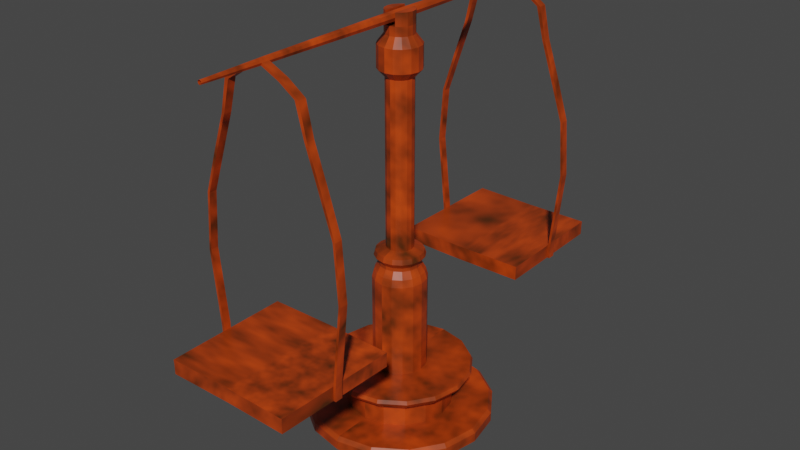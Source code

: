 # Source: Balance.blend  (saved by Blender 2.90.8; exported with 4.5.12 LTS)
import bpy
from mathutils import Matrix  # noqa: F401  (used for matrix-valued properties, if any)

bpy.ops.wm.read_factory_settings(use_empty=True)
scene = bpy.context.scene
scene.name = 'Scene'

# ---- collections
col_collection = bpy.data.collections.new('Collection'); scene.collection.children.link(col_collection)

# ---- materials (node trees are filled in below, after node groups)
mat_dirtyred = bpy.data.materials.new('DirtyRed')
mat_dirtyred.alpha_threshold = 0.0
mat_dirtyred.use_transparent_shadow = False
mat_dirtyred.line_color = (0.0, 0.0, 0.0, 1.0)

# ---- material node trees
mat_dirtyred.use_nodes = True; mat_dirtyred.node_tree.nodes.clear()
_N = mat_dirtyred.node_tree.nodes; _L = mat_dirtyred.node_tree.links
n0 = _N.new('ShaderNodeOutputMaterial'); n0.name = 'Material Output'; n0.location = (482, 300)
n1 = _N.new('ShaderNodeBsdfPrincipled'); n1.name = 'Principled BSDF'; n1.location = (192, 300)
n1.distribution = 'GGX'
n1.subsurface_method = 'BURLEY'
n1.inputs[2].default_value = 0.4
n1.inputs[3].default_value = 1.45
n1.inputs[27].default_value = (0.0, 0.0, 0.0, 1.0)
n1.inputs[28].default_value = 1.0
n2 = _N.new('ShaderNodeMapping'); n2.name = 'Mapping'; n2.location = (-580, 208)
n2.inputs[1].default_value = (0.5, 0.0, 0.0)
n2.inputs[2].default_value = (-3.018, 4.969, 0.0)
n3 = _N.new('ShaderNodeTexNoise'); n3.name = 'Noise Texture'; n3.location = (-359, 207)
n4 = _N.new('ShaderNodeVectorMath'); n4.name = 'Vector Math'; n4.location = (-767, 251)
n5 = _N.new('ShaderNodeValToRGB'); n5.name = 'ColorRamp'; n5.location = (-149, 190)
while len(n5.color_ramp.elements) > 1: n5.color_ramp.elements.remove(n5.color_ramp.elements[-1])
n5.color_ramp.elements[0].position = 0.1773; n5.color_ramp.elements[0].color = (0.1258, 0.04349, 0.007141, 1.0)
_e = n5.color_ramp.elements.new(0.3182); _e.color = (0.08041, 0.01916, 0.001249, 1.0)
_e = n5.color_ramp.elements.new(0.8318); _e.color = (0.8915, 0.0825, 0.005615, 1.0)
n6 = _N.new('ShaderNodeTexCoord'); n6.name = 'Texture Coordinate'; n6.location = (-957, 230)
_L.new(n1.outputs[0], n0.inputs[0])
_L.new(n6.outputs[2], n4.inputs[0])
_L.new(n6.outputs[3], n4.inputs[1])
_L.new(n4.outputs[0], n2.inputs[0])
_L.new(n3.outputs[1], n5.inputs[0])
_L.new(n2.outputs[0], n3.inputs[0])
_L.new(n5.outputs[0], n1.inputs[0])
n0.is_active_output = True

# ---- world
world_world = bpy.data.worlds.new('World'); scene.world = world_world
world_world.use_nodes = True; world_world.node_tree.nodes.clear()
_N = world_world.node_tree.nodes; _L = world_world.node_tree.links
n0 = _N.new('ShaderNodeOutputWorld'); n0.name = 'World Output'; n0.location = (300, 300)
n1 = _N.new('ShaderNodeBackground'); n1.name = 'Background'; n1.location = (10, 300)
n1.inputs[0].default_value = (0.05088, 0.05088, 0.05088, 1.0)
_L.new(n1.outputs[0], n0.inputs[0])
n0.is_active_output = True
world_world.color = (0.05088, 0.05088, 0.05088)
world_world.use_sun_shadow = False
world_world.sun_shadow_jitter_overblur = 0.0

# ---- meshes
me_circle_002 = bpy.data.meshes.new('Circle.002')
me_circle_002.from_pydata([(0.3215, -1.198, 2.586), (0.3413, -1.198, 2.589), (0.3422, -1.141, 2.589), (0.01017, -1.622, 2.982), (0.01439, -1.622, 2.972), (0.01017, -1.622, 2.961), (0.3222, -1.141, 2.586), (0.2624, -1.199, 2.815), (0.2911, -1.141, 2.817), (0.263, -1.141, 2.814), (0.2902, -1.199, 2.817), (0.5001, -1.197, 1.079), (0.501, -1.14, 1.079), (0.0169, -1.2, 2.955), (0.01757, -1.143, 2.954), (0.0169, -1.2, 2.988), (0.01757, -1.143, 2.989), (0.02485, -1.143, 2.972), (0.02391, -1.2, 2.972), (0.4831, -1.14, 1.08), (0.4824, -1.197, 1.08), (0.4122, -1.141, 2.322), (0.4333, -1.141, 2.325), (0.4115, -1.198, 2.323), (0.4324, -1.198, 2.325), (0.5112, -1.141, 2.028), (0.5276, -1.141, 2.031), (0.5105, -1.198, 2.029), (0.5266, -1.198, 2.031), (0.5581, -1.141, 1.625), (0.5409, -1.198, 1.625), (0.5416, -1.141, 1.624), (0.5572, -1.198, 1.625), (0.1644, -1.142, 2.906), (0.1634, -1.199, 2.906), (0.148, -1.142, 2.892), (0.1473, -1.199, 2.892), (0.4963, -1.198, 1.014), (0.4972, -1.141, 1.014), (0.4792, -1.141, 1.015), (0.4786, -1.198, 1.015), (0.4991, -1.141, 1.046), (0.4811, -1.141, 1.047), (0.4805, -1.198, 1.048), (0.4982, -1.198, 1.046), (0.4741, -1.626, 1.05), (0.4721, -1.626, 1.018), (0.4856, -0.7126, 1.012), (0.4875, -0.7124, 1.045), (0.4781, -1.198, 0.9409), (0.4787, -1.141, 0.9402), (0.4967, -1.141, 0.9395), (0.4958, -1.198, 0.9395), (0.4717, -1.626, 0.9432), (0.4851, -0.7128, 0.9379), (0.02605, 1.139e-09, 2.998), (0.03684, 1.61e-09, 2.972), (0.02605, 1.139e-09, 2.945), (0.3215, 1.198, 2.586), (0.3413, 1.198, 2.589), (0.3422, 1.141, 2.589), (0.01017, 1.622, 2.982), (0.01439, 1.622, 2.972), (0.01017, 1.622, 2.961), (0.3222, 1.141, 2.586), (0.2624, 1.199, 2.815), (0.2911, 1.141, 2.817), (0.263, 1.141, 2.814), (0.2902, 1.199, 2.817), (0.5001, 1.197, 1.079), (0.501, 1.14, 1.079), (0.0169, 1.2, 2.955), (0.01757, 1.143, 2.954), (0.0169, 1.2, 2.988), (0.01757, 1.143, 2.989), (0.02485, 1.143, 2.972), (0.02391, 1.2, 2.972), (0.4831, 1.14, 1.08), (0.4824, 1.197, 1.08), (0.4122, 1.141, 2.322), (0.4333, 1.141, 2.325), (0.4115, 1.198, 2.323), (0.4324, 1.198, 2.325), (0.5112, 1.141, 2.028), (0.5276, 1.141, 2.031), (0.5105, 1.198, 2.029), (0.5266, 1.198, 2.031), (0.5581, 1.141, 1.625), (0.5409, 1.198, 1.625), (0.5416, 1.141, 1.624), (0.5572, 1.198, 1.625), (0.1644, 1.142, 2.906), (0.1634, 1.199, 2.906), (0.148, 1.142, 2.892), (0.1473, 1.199, 2.892), (0.4963, 1.198, 1.014), (0.4972, 1.141, 1.014), (0.4792, 1.141, 1.015), (0.4786, 1.198, 1.015), (0.4991, 1.141, 1.046), (0.4811, 1.141, 1.047), (0.4805, 1.198, 1.048), (0.4982, 1.198, 1.046), (0.4741, 1.626, 1.05), (0.4721, 1.626, 1.018), (0.4856, 0.7126, 1.012), (0.4875, 0.7124, 1.045), (0.4781, 1.198, 0.9409), (0.4787, 1.141, 0.9402), (0.4967, 1.141, 0.9395), (0.4958, 1.198, 0.9395), (0.4717, 1.626, 0.9432), (0.4851, 0.7128, 0.9379), (-0.3215, -1.198, 2.586), (-0.3413, -1.198, 2.589), (-0.3422, -1.141, 2.589), (7.092e-08, -1.622, 2.986), (-0.01017, -1.622, 2.982), (-0.01439, -1.622, 2.972), (-0.01017, -1.622, 2.961), (7.092e-08, -1.622, 2.957), (-0.3222, -1.141, 2.586), (-0.2624, -1.199, 2.815), (-0.2911, -1.141, 2.817), (-0.263, -1.141, 2.814), (-0.2902, -1.199, 2.817), (-0.5001, -1.197, 1.079), (-0.501, -1.14, 1.079), (-0.0169, -1.2, 2.955), (-0.01757, -1.143, 2.954), (4.994e-08, -1.143, 2.947), (5.244e-08, -1.2, 2.948), (-0.0169, -1.2, 2.988), (-0.01757, -1.143, 2.989), (-0.02485, -1.143, 2.972), (-0.02391, -1.2, 2.972), (-0.4831, -1.14, 1.08), (-0.4824, -1.197, 1.08), (5.244e-08, -1.2, 2.995), (4.994e-08, -1.143, 2.996), (-0.4122, -1.141, 2.322), (-0.4333, -1.141, 2.325), (-0.4115, -1.198, 2.323), (-0.4324, -1.198, 2.325), (-0.5112, -1.141, 2.028), (-0.5276, -1.141, 2.031), (-0.5105, -1.198, 2.029), (-0.5266, -1.198, 2.031), (-0.5581, -1.141, 1.625), (-0.5409, -1.198, 1.625), (-0.5416, -1.141, 1.624), (-0.5572, -1.198, 1.625), (-0.1644, -1.142, 2.906), (-0.1634, -1.199, 2.906), (-0.148, -1.142, 2.892), (-0.1473, -1.199, 2.892), (-0.4963, -1.198, 1.014), (-0.4972, -1.141, 1.014), (-0.4792, -1.141, 1.015), (-0.4786, -1.198, 1.015), (-0.4991, -1.141, 1.046), (-0.4811, -1.141, 1.047), (-0.4805, -1.198, 1.048), (-0.4982, -1.198, 1.046), (4.955e-08, -1.134, 1.015), (5.204e-08, -1.191, 1.015), (4.954e-08, -1.133, 1.047), (5.204e-08, -1.19, 1.048), (-0.4741, -1.626, 1.05), (-0.4721, -1.626, 1.018), (-0.4856, -0.7126, 1.012), (-0.4875, -0.7124, 1.045), (7.075e-08, -1.619, 1.05), (7.076e-08, -1.619, 1.018), (3.084e-08, -0.7054, 1.012), (3.083e-08, -0.7053, 1.045), (-0.4781, -1.198, 0.9409), (-0.4787, -1.141, 0.9402), (-0.4967, -1.141, 0.9395), (-0.4958, -1.198, 0.9395), (5.205e-08, -1.191, 0.9409), (4.956e-08, -1.134, 0.9402), (-0.4717, -1.626, 0.9432), (7.077e-08, -1.619, 0.9432), (3.085e-08, -0.7057, 0.9379), (-0.4851, -0.7128, 0.9379), (0.0, 0.0, 3.008), (-0.02605, -1.139e-09, 2.998), (-0.03684, -1.61e-09, 2.972), (-0.02605, -1.139e-09, 2.945), (0.0, 0.0, 2.935), (-0.3215, 1.198, 2.586), (-0.3413, 1.198, 2.589), (-0.3422, 1.141, 2.589), (-7.092e-08, 1.622, 2.986), (-0.01017, 1.622, 2.982), (-0.01439, 1.622, 2.972), (-0.01017, 1.622, 2.961), (-7.092e-08, 1.622, 2.957), (-0.3222, 1.141, 2.586), (-0.2624, 1.199, 2.815), (-0.2911, 1.141, 2.817), (-0.263, 1.141, 2.814), (-0.2902, 1.199, 2.817), (-0.5001, 1.197, 1.079), (-0.501, 1.14, 1.079), (-0.0169, 1.2, 2.955), (-0.01757, 1.143, 2.954), (-4.994e-08, 1.143, 2.947), (-5.244e-08, 1.2, 2.948), (-0.0169, 1.2, 2.988), (-0.01757, 1.143, 2.989), (-0.02485, 1.143, 2.972), (-0.02391, 1.2, 2.972), (-0.4831, 1.14, 1.08), (-0.4824, 1.197, 1.08), (-5.244e-08, 1.2, 2.995), (-4.994e-08, 1.143, 2.996), (-0.4122, 1.141, 2.322), (-0.4333, 1.141, 2.325), (-0.4115, 1.198, 2.323), (-0.4324, 1.198, 2.325), (-0.5112, 1.141, 2.028), (-0.5276, 1.141, 2.031), (-0.5105, 1.198, 2.029), (-0.5266, 1.198, 2.031), (-0.5581, 1.141, 1.625), (-0.5409, 1.198, 1.625), (-0.5416, 1.141, 1.624), (-0.5572, 1.198, 1.625), (-0.1644, 1.142, 2.906), (-0.1634, 1.199, 2.906), (-0.148, 1.142, 2.892), (-0.1473, 1.199, 2.892), (-0.4963, 1.198, 1.014), (-0.4972, 1.141, 1.014), (-0.4792, 1.141, 1.015), (-0.4786, 1.198, 1.015), (-0.4991, 1.141, 1.046), (-0.4811, 1.141, 1.047), (-0.4805, 1.198, 1.048), (-0.4982, 1.198, 1.046), (-4.955e-08, 1.134, 1.015), (-5.204e-08, 1.191, 1.015), (-4.954e-08, 1.133, 1.047), (-5.204e-08, 1.19, 1.048), (-0.4741, 1.626, 1.05), (-0.4721, 1.626, 1.018), (-0.4856, 0.7126, 1.012), (-0.4875, 0.7124, 1.045), (-7.075e-08, 1.619, 1.05), (-7.076e-08, 1.619, 1.018), (-3.084e-08, 0.7054, 1.012), (-3.083e-08, 0.7053, 1.045), (-0.4781, 1.198, 0.9409), (-0.4787, 1.141, 0.9402), (-0.4967, 1.141, 0.9395), (-0.4958, 1.198, 0.9395), (-5.205e-08, 1.191, 0.9409), (-4.956e-08, 1.134, 0.9402), (-0.4717, 1.626, 0.9432), (-7.077e-08, 1.619, 0.9432), (-3.085e-08, 0.7057, 0.9379), (-0.4851, 0.7128, 0.9379)], [], [(0, 6, 21, 23), (57, 56, 17, 14), (55, 186, 139, 16), (13, 18, 4, 5), (9, 8, 2, 6), (190, 57, 14, 130), (56, 55, 16, 17), (36, 35, 9, 7), (10, 7, 0, 1), (15, 138, 116, 3), (8, 10, 1, 2), (34, 36, 7, 10), (18, 15, 3, 4), (131, 13, 5, 120), (33, 34, 10, 8), (35, 33, 8, 9), (42, 41, 38, 39), (138, 15, 16, 139), (31, 29, 12, 19), (29, 32, 11, 12), (32, 30, 20, 11), (15, 18, 17, 16), (13, 131, 130, 14), (30, 31, 19, 20), (7, 9, 6, 0), (1, 0, 23, 24), (2, 1, 24, 22), (6, 2, 22, 21), (23, 21, 25, 27), (24, 23, 27, 28), (22, 24, 28, 26), (21, 22, 26, 25), (27, 25, 31, 30), (28, 27, 30, 32), (26, 28, 32, 29), (25, 26, 29, 31), (14, 17, 33, 35), (17, 18, 34, 33), (18, 13, 36, 34), (13, 14, 35, 36), (44, 43, 40, 37), (41, 44, 37, 38), (37, 40, 49, 52), (20, 19, 42, 43), (12, 11, 44, 41), (11, 20, 43, 44), (19, 12, 41, 42), (47, 39, 50, 54), (43, 42, 166, 167), (166, 42, 48, 175), (48, 47, 174, 175), (46, 45, 172, 173), (42, 39, 47, 48), (43, 167, 172, 45), (174, 47, 54, 184), (40, 43, 45, 46), (52, 49, 50, 51), (50, 49, 180, 181), (180, 49, 53, 183), (50, 181, 184, 54), (39, 38, 51, 50), (40, 46, 53, 49), (46, 173, 183, 53), (38, 37, 52, 51), (58, 81, 79, 64), (57, 72, 75, 56), (55, 74, 217, 186), (71, 63, 62, 76), (67, 64, 60, 66), (190, 208, 72, 57), (56, 75, 74, 55), (94, 65, 67, 93), (68, 59, 58, 65), (73, 61, 194, 216), (66, 60, 59, 68), (92, 68, 65, 94), (76, 62, 61, 73), (209, 198, 63, 71), (91, 66, 68, 92), (93, 67, 66, 91), (100, 97, 96, 99), (216, 217, 74, 73), (89, 77, 70, 87), (87, 70, 69, 90), (90, 69, 78, 88), (73, 74, 75, 76), (71, 72, 208, 209), (88, 78, 77, 89), (65, 58, 64, 67), (59, 82, 81, 58), (60, 80, 82, 59), (64, 79, 80, 60), (81, 85, 83, 79), (82, 86, 85, 81), (80, 84, 86, 82), (79, 83, 84, 80), (85, 88, 89, 83), (86, 90, 88, 85), (84, 87, 90, 86), (83, 89, 87, 84), (72, 93, 91, 75), (75, 91, 92, 76), (76, 92, 94, 71), (71, 94, 93, 72), (102, 95, 98, 101), (99, 96, 95, 102), (95, 110, 107, 98), (78, 101, 100, 77), (70, 99, 102, 69), (69, 102, 101, 78), (77, 100, 99, 70), (105, 112, 108, 97), (101, 245, 244, 100), (244, 253, 106, 100), (106, 253, 252, 105), (104, 251, 250, 103), (100, 106, 105, 97), (101, 103, 250, 245), (252, 262, 112, 105), (98, 104, 103, 101), (110, 109, 108, 107), (108, 259, 258, 107), (258, 261, 111, 107), (108, 112, 262, 259), (97, 108, 109, 96), (98, 107, 111, 104), (104, 111, 261, 251), (96, 109, 110, 95), (113, 142, 140, 121), (189, 129, 134, 188), (187, 133, 139, 186), (128, 119, 118, 135), (124, 121, 115, 123), (190, 130, 129, 189), (188, 134, 133, 187), (155, 122, 124, 154), (125, 114, 113, 122), (132, 117, 116, 138), (123, 115, 114, 125), (153, 125, 122, 155), (135, 118, 117, 132), (131, 120, 119, 128), (152, 123, 125, 153), (154, 124, 123, 152), (161, 158, 157, 160), (138, 139, 133, 132), (150, 136, 127, 148), (148, 127, 126, 151), (151, 126, 137, 149), (132, 133, 134, 135), (128, 129, 130, 131), (149, 137, 136, 150), (122, 113, 121, 124), (114, 143, 142, 113), (115, 141, 143, 114), (121, 140, 141, 115), (142, 146, 144, 140), (143, 147, 146, 142), (141, 145, 147, 143), (140, 144, 145, 141), (146, 149, 150, 144), (147, 151, 149, 146), (145, 148, 151, 147), (144, 150, 148, 145), (129, 154, 152, 134), (134, 152, 153, 135), (135, 153, 155, 128), (128, 155, 154, 129), (165, 180, 181, 164), (163, 156, 159, 162), (160, 157, 156, 163), (156, 179, 176, 159), (137, 162, 161, 136), (127, 160, 163, 126), (126, 163, 162, 137), (136, 161, 160, 127), (167, 165, 164, 166), (170, 185, 177, 158), (162, 167, 166, 161), (166, 175, 171, 161), (171, 175, 174, 170), (169, 173, 172, 168), (161, 171, 170, 158), (164, 174, 175, 166), (162, 168, 172, 167), (174, 184, 185, 170), (159, 169, 168, 162), (167, 172, 173, 165), (179, 178, 177, 176), (177, 181, 180, 176), (180, 183, 182, 176), (177, 185, 184, 181), (164, 181, 184, 174), (158, 177, 178, 157), (159, 176, 182, 169), (169, 182, 183, 173), (157, 178, 179, 156), (173, 183, 180, 165), (191, 199, 218, 220), (189, 188, 212, 207), (187, 186, 217, 211), (206, 213, 196, 197), (202, 201, 193, 199), (190, 189, 207, 208), (188, 187, 211, 212), (233, 232, 202, 200), (203, 200, 191, 192), (210, 216, 194, 195), (201, 203, 192, 193), (231, 233, 200, 203), (213, 210, 195, 196), (209, 206, 197, 198), (230, 231, 203, 201), (232, 230, 201, 202), (239, 238, 235, 236), (216, 210, 211, 217), (228, 226, 205, 214), (226, 229, 204, 205), (229, 227, 215, 204), (210, 213, 212, 211), (206, 209, 208, 207), (227, 228, 214, 215), (200, 202, 199, 191), (192, 191, 220, 221), (193, 192, 221, 219), (199, 193, 219, 218), (220, 218, 222, 224), (221, 220, 224, 225), (219, 221, 225, 223), (218, 219, 223, 222), (224, 222, 228, 227), (225, 224, 227, 229), (223, 225, 229, 226), (222, 223, 226, 228), (207, 212, 230, 232), (212, 213, 231, 230), (213, 206, 233, 231), (206, 207, 232, 233), (243, 242, 259, 258), (241, 240, 237, 234), (238, 241, 234, 235), (234, 237, 254, 257), (215, 214, 239, 240), (205, 204, 241, 238), (204, 215, 240, 241), (214, 205, 238, 239), (245, 244, 242, 243), (248, 236, 255, 263), (240, 239, 244, 245), (244, 239, 249, 253), (249, 248, 252, 253), (247, 246, 250, 251), (239, 236, 248, 249), (242, 244, 253, 252), (240, 245, 250, 246), (252, 248, 263, 262), (237, 240, 246, 247), (245, 243, 251, 250), (257, 254, 255, 256), (255, 254, 258, 259), (258, 254, 260, 261), (255, 259, 262, 263), (242, 252, 262, 259), (236, 235, 256, 255), (237, 247, 260, 254), (247, 251, 261, 260), (235, 234, 257, 256), (251, 243, 258, 261)])
_uv = me_circle_002.uv_layers.new(name='UVMap')
_uv.uv.foreach_set('vector', [0.9601, 0.7414, 0.9317, 0.741, 0.9315, 0.612, 0.9598, 0.6124, 0.9862, 0.7777, 0.9736, 0.7779, 0.97, 0.2302, 0.9785, 0.2301, 1.0, 0.7778, 0.9862, 0.7778, 0.9879, 0.2301, 0.9973, 0.2301, 0.978, 0.2027, 0.9698, 0.2028, 0.9684, 6.38e-05, 0.9733, 0.0, 0.04122, 0.9011, 0.02729, 0.8995, 0.02786, 0.7873, 0.03792, 0.7879, 0.9015, 0.7778, 0.8884, 0.7778, 0.8927, 0.2301, 0.9015, 0.2301, 0.9736, 0.7779, 0.9603, 0.7779, 0.9611, 0.2302, 0.97, 0.2302, 0.8286, 0.2033, 0.8283, 0.2306, 0.7716, 0.2312, 0.7719, 0.2039, 0.1719, 0.1005, 0.1856, 0.09862, 0.1823, 0.2118, 0.1725, 0.2127, 0.997, 0.2027, 0.9881, 0.2027, 0.9893, 0.0, 0.9947, 7.838e-08, 0.903, 5.58e-05, 0.9314, 0.0, 0.9309, 0.1107, 0.9026, 0.1108, 0.2235, 0.04573, 0.2328, 0.05012, 0.1856, 0.09862, 0.1719, 0.1005, 0.9698, 0.2028, 0.9613, 0.2028, 0.9632, 6.372e-05, 0.9684, 6.38e-05, 0.9015, 0.2028, 0.893, 0.2027, 0.8963, 0.0, 0.9014, 1.952e-05, 0.4482, 0.5141, 0.4765, 0.5136, 0.4765, 0.5825, 0.4482, 0.583, 0.08835, 0.9496, 0.07888, 0.9543, 0.02729, 0.8995, 0.04122, 0.9011, 0.1316, 0.05199, 0.123, 0.04973, 0.1275, 0.03469, 0.1361, 0.03695, 0.9881, 0.2027, 0.997, 0.2027, 0.9973, 0.2301, 0.9879, 0.2301, 0.03835, 0.315, 0.03019, 0.3139, 0.1184, 0.06477, 0.127, 0.06703, 0.9016, 0.5779, 0.9299, 0.5778, 0.9309, 0.8377, 0.9026, 0.8377, 0.1748, 0.6861, 0.1828, 0.6847, 0.2714, 0.9327, 0.263, 0.9352, 0.9613, 0.2028, 0.9698, 0.2028, 0.97, 0.2302, 0.9611, 0.2302, 0.893, 0.2027, 0.9015, 0.2028, 0.9015, 0.2301, 0.8927, 0.2301, 0.9598, 0.2742, 0.9315, 0.2739, 0.9319, 0.01554, 0.9602, 0.0159, 0.9603, 0.8526, 0.932, 0.8523, 0.9317, 0.741, 0.9601, 0.7414, 0.1725, 0.2127, 0.1823, 0.2118, 0.168, 0.3446, 0.1577, 0.346, 0.9026, 0.1108, 0.9309, 0.1107, 0.9303, 0.2397, 0.902, 0.2397, 0.03792, 0.7879, 0.02786, 0.7873, 0.01306, 0.654, 0.02359, 0.6551, 0.9598, 0.6124, 0.9315, 0.612, 0.9314, 0.4682, 0.9597, 0.4686, 0.1577, 0.346, 0.168, 0.3446, 0.1526, 0.4925, 0.1446, 0.4933, 0.902, 0.2397, 0.9303, 0.2397, 0.9298, 0.3829, 0.9015, 0.383, 0.02359, 0.6551, 0.01306, 0.654, 0.0, 0.5067, 0.008244, 0.5072, 0.9597, 0.4686, 0.9314, 0.4682, 0.9315, 0.2739, 0.9598, 0.2742, 0.1446, 0.4933, 0.1526, 0.4925, 0.1828, 0.6847, 0.1748, 0.6861, 0.9015, 0.383, 0.9298, 0.3829, 0.9299, 0.5778, 0.9016, 0.5779, 0.008244, 0.5072, 0.0, 0.5067, 0.03019, 0.3139, 0.03835, 0.315, 0.1446, 0.9926, 0.1391, 1.0, 0.07888, 0.9543, 0.08835, 0.9496, 0.4482, 0.4418, 0.4765, 0.4413, 0.4765, 0.5136, 0.4482, 0.5141, 0.2838, 0.0, 0.289, 0.00715, 0.2328, 0.05012, 0.2235, 0.04573, 0.893, 0.2027, 0.8927, 0.2301, 0.8283, 0.2306, 0.8286, 0.2033, 0.2676, 0.9503, 0.276, 0.9477, 0.2805, 0.9628, 0.2721, 0.9653, 0.9027, 0.8533, 0.931, 0.8532, 0.9312, 0.8688, 0.9028, 0.8688, 0.2721, 0.9653, 0.2805, 0.9628, 0.289, 0.9975, 0.2806, 1.0, 0.9602, 0.0159, 0.9319, 0.01554, 0.932, 0.0, 0.9603, 0.000361, 0.9026, 0.8377, 0.9309, 0.8377, 0.931, 0.8532, 0.9027, 0.8533, 0.263, 0.9352, 0.2714, 0.9327, 0.276, 0.9477, 0.2676, 0.9503, 0.127, 0.06703, 0.1184, 0.06477, 0.123, 0.04973, 0.1316, 0.05199, 0.3583, 0.6466, 0.3583, 0.4413, 0.3952, 0.4414, 0.3952, 0.6466, 0.7712, 0.2053, 0.7712, 0.2326, 0.5385, 0.2327, 0.5388, 0.2053, 0.5385, 0.2327, 0.7712, 0.2326, 0.7716, 0.4379, 0.5358, 0.4379, 0.6421, 0.6716, 0.6259, 0.6707, 0.6259, 0.4379, 0.6421, 0.4379, 0.3052, 0.6676, 0.289, 0.6685, 0.289, 0.4413, 0.3052, 0.4413, 0.3422, 0.4413, 0.3583, 0.4413, 0.3583, 0.6466, 0.3422, 0.6466, 0.7712, 0.2053, 0.5388, 0.2053, 0.5416, 9.507e-05, 0.7708, 0.0, 0.6259, 0.4379, 0.6259, 0.6707, 0.589, 0.6705, 0.589, 0.4379, 0.432, 0.4414, 0.4482, 0.4413, 0.4482, 0.6466, 0.432, 0.6466, 0.2895, 0.2053, 0.2983, 0.2052, 0.2979, 0.2326, 0.289, 0.2326, 0.2979, 0.2326, 0.2983, 0.2052, 0.5358, 0.2087, 0.5358, 0.236, 0.5358, 0.2087, 0.2983, 0.2052, 0.3015, 0.0, 0.5358, 0.003428, 0.2979, 0.2326, 0.5358, 0.236, 0.5358, 0.4413, 0.2948, 0.4379, 0.1361, 0.03695, 0.1275, 0.03469, 0.136, 0.0, 0.1446, 0.002258, 0.432, 0.4414, 0.432, 0.6466, 0.3952, 0.6466, 0.3952, 0.4413, 0.3052, 0.6676, 0.3052, 0.4413, 0.3422, 0.4413, 0.3422, 0.6674, 0.9028, 0.8688, 0.9312, 0.8688, 0.9314, 0.9044, 0.903, 0.9044, 0.9601, 0.7414, 0.9598, 0.6124, 0.9315, 0.612, 0.9317, 0.741, 0.9862, 0.7777, 0.9785, 0.2301, 0.97, 0.2302, 0.9736, 0.7779, 1.0, 0.7778, 0.9973, 0.2301, 0.9879, 0.2301, 0.9862, 0.7778, 0.978, 0.2027, 0.9733, 0.0, 0.9684, 6.38e-05, 0.9698, 0.2028, 0.04122, 0.9011, 0.03792, 0.7879, 0.02786, 0.7873, 0.02729, 0.8995, 0.9015, 0.7778, 0.9015, 0.2301, 0.8927, 0.2301, 0.8884, 0.7778, 0.9736, 0.7779, 0.97, 0.2302, 0.9611, 0.2302, 0.9603, 0.7779, 0.8286, 0.2033, 0.7719, 0.2039, 0.7716, 0.2312, 0.8283, 0.2306, 0.1719, 0.1005, 0.1725, 0.2127, 0.1823, 0.2118, 0.1856, 0.09862, 0.997, 0.2027, 0.9947, 7.838e-08, 0.9893, 0.0, 0.9881, 0.2027, 0.903, 5.58e-05, 0.9026, 0.1108, 0.9309, 0.1107, 0.9314, 0.0, 0.2235, 0.04573, 0.1719, 0.1005, 0.1856, 0.09862, 0.2328, 0.05012, 0.9698, 0.2028, 0.9684, 6.38e-05, 0.9632, 6.372e-05, 0.9613, 0.2028, 0.9015, 0.2028, 0.9014, 1.952e-05, 0.8963, 0.0, 0.893, 0.2027, 0.4482, 0.5141, 0.4482, 0.583, 0.4765, 0.5825, 0.4765, 0.5136, 0.08835, 0.9496, 0.04122, 0.9011, 0.02729, 0.8995, 0.07888, 0.9543, 0.1316, 0.05199, 0.1361, 0.03695, 0.1275, 0.03469, 0.123, 0.04973, 0.9881, 0.2027, 0.9879, 0.2301, 0.9973, 0.2301, 0.997, 0.2027, 0.03835, 0.315, 0.127, 0.06703, 0.1184, 0.06477, 0.03019, 0.3139, 0.9016, 0.5779, 0.9026, 0.8377, 0.9309, 0.8377, 0.9299, 0.5778, 0.1748, 0.6861, 0.263, 0.9352, 0.2714, 0.9327, 0.1828, 0.6847, 0.9613, 0.2028, 0.9611, 0.2302, 0.97, 0.2302, 0.9698, 0.2028, 0.893, 0.2027, 0.8927, 0.2301, 0.9015, 0.2301, 0.9015, 0.2028, 0.9598, 0.2742, 0.9602, 0.0159, 0.9319, 0.01554, 0.9315, 0.2739, 0.9603, 0.8526, 0.9601, 0.7414, 0.9317, 0.741, 0.932, 0.8523, 0.1725, 0.2127, 0.1577, 0.346, 0.168, 0.3446, 0.1823, 0.2118, 0.9026, 0.1108, 0.902, 0.2397, 0.9303, 0.2397, 0.9309, 0.1107, 0.03792, 0.7879, 0.02359, 0.6551, 0.01306, 0.654, 0.02786, 0.7873, 0.9598, 0.6124, 0.9597, 0.4686, 0.9314, 0.4682, 0.9315, 0.612, 0.1577, 0.346, 0.1446, 0.4933, 0.1526, 0.4925, 0.168, 0.3446, 0.902, 0.2397, 0.9015, 0.383, 0.9298, 0.3829, 0.9303, 0.2397, 0.02359, 0.6551, 0.008244, 0.5072, 0.0, 0.5067, 0.01306, 0.654, 0.9597, 0.4686, 0.9598, 0.2742, 0.9315, 0.2739, 0.9314, 0.4682, 0.1446, 0.4933, 0.1748, 0.6861, 0.1828, 0.6847, 0.1526, 0.4925, 0.9015, 0.383, 0.9016, 0.5779, 0.9299, 0.5778, 0.9298, 0.3829, 0.008244, 0.5072, 0.03835, 0.315, 0.03019, 0.3139, 0.0, 0.5067, 0.1446, 0.9926, 0.08835, 0.9496, 0.07888, 0.9543, 0.1391, 1.0, 0.4482, 0.4418, 0.4482, 0.5141, 0.4765, 0.5136, 0.4765, 0.4413, 0.2838, 0.0, 0.2235, 0.04573, 0.2328, 0.05012, 0.289, 0.00715, 0.893, 0.2027, 0.8286, 0.2033, 0.8283, 0.2306, 0.8927, 0.2301, 0.2676, 0.9503, 0.2721, 0.9653, 0.2805, 0.9628, 0.276, 0.9477, 0.9027, 0.8533, 0.9028, 0.8688, 0.9312, 0.8688, 0.931, 0.8532, 0.2721, 0.9653, 0.2806, 1.0, 0.289, 0.9975, 0.2805, 0.9628, 0.9602, 0.0159, 0.9603, 0.000361, 0.932, 0.0, 0.9319, 0.01554, 0.9026, 0.8377, 0.9027, 0.8533, 0.931, 0.8532, 0.9309, 0.8377, 0.263, 0.9352, 0.2676, 0.9503, 0.276, 0.9477, 0.2714, 0.9327, 0.127, 0.06703, 0.1316, 0.05199, 0.123, 0.04973, 0.1184, 0.06477, 0.3583, 0.6466, 0.3952, 0.6466, 0.3952, 0.4414, 0.3583, 0.4413, 0.7712, 0.2053, 0.5388, 0.2053, 0.5385, 0.2327, 0.7712, 0.2326, 0.5385, 0.2327, 0.5358, 0.4379, 0.7716, 0.4379, 0.7712, 0.2326, 0.6421, 0.6716, 0.6421, 0.4379, 0.6259, 0.4379, 0.6259, 0.6707, 0.3052, 0.6676, 0.3052, 0.4413, 0.289, 0.4413, 0.289, 0.6685, 0.3422, 0.4413, 0.3422, 0.6466, 0.3583, 0.6466, 0.3583, 0.4413, 0.7712, 0.2053, 0.7708, 0.0, 0.5416, 9.507e-05, 0.5388, 0.2053, 0.6259, 0.4379, 0.589, 0.4379, 0.589, 0.6705, 0.6259, 0.6707, 0.432, 0.4414, 0.432, 0.6466, 0.4482, 0.6466, 0.4482, 0.4413, 0.2895, 0.2053, 0.289, 0.2326, 0.2979, 0.2326, 0.2983, 0.2052, 0.2979, 0.2326, 0.5358, 0.236, 0.5358, 0.2087, 0.2983, 0.2052, 0.5358, 0.2087, 0.5358, 0.003428, 0.3015, 0.0, 0.2983, 0.2052, 0.2979, 0.2326, 0.2948, 0.4379, 0.5358, 0.4413, 0.5358, 0.236, 0.1361, 0.03695, 0.1446, 0.002258, 0.136, 0.0, 0.1275, 0.03469, 0.432, 0.4414, 0.3952, 0.4413, 0.3952, 0.6466, 0.432, 0.6466, 0.3052, 0.6676, 0.3422, 0.6674, 0.3422, 0.4413, 0.3052, 0.4413, 0.9028, 0.8688, 0.903, 0.9044, 0.9314, 0.9044, 0.9312, 0.8688, 0.9601, 0.7414, 0.9598, 0.6124, 0.9315, 0.612, 0.9317, 0.741, 0.9862, 0.7777, 0.9785, 0.2301, 0.97, 0.2302, 0.9736, 0.7779, 1.0, 0.7778, 0.9973, 0.2301, 0.9879, 0.2301, 0.9862, 0.7778, 0.978, 0.2027, 0.9733, 0.0, 0.9684, 6.38e-05, 0.9698, 0.2028, 0.04122, 0.9011, 0.03792, 0.7879, 0.02786, 0.7873, 0.02729, 0.8995, 0.9015, 0.7778, 0.9015, 0.2301, 0.8927, 0.2301, 0.8884, 0.7778, 0.9736, 0.7779, 0.97, 0.2302, 0.9611, 0.2302, 0.9603, 0.7779, 0.8286, 0.2033, 0.7719, 0.2039, 0.7716, 0.2312, 0.8283, 0.2306, 0.1719, 0.1005, 0.1725, 0.2127, 0.1823, 0.2118, 0.1856, 0.09862, 0.997, 0.2027, 0.9947, 7.838e-08, 0.9893, 0.0, 0.9881, 0.2027, 0.903, 5.58e-05, 0.9026, 0.1108, 0.9309, 0.1107, 0.9314, 0.0, 0.2235, 0.04573, 0.1719, 0.1005, 0.1856, 0.09862, 0.2328, 0.05012, 0.9698, 0.2028, 0.9684, 6.38e-05, 0.9632, 6.372e-05, 0.9613, 0.2028, 0.9015, 0.2028, 0.9014, 1.952e-05, 0.8963, 0.0, 0.893, 0.2027, 0.4482, 0.5141, 0.4482, 0.583, 0.4765, 0.5825, 0.4765, 0.5136, 0.08835, 0.9496, 0.04122, 0.9011, 0.02729, 0.8995, 0.07888, 0.9543, 0.1316, 0.05199, 0.1361, 0.03695, 0.1275, 0.03469, 0.123, 0.04973, 0.9881, 0.2027, 0.9879, 0.2301, 0.9973, 0.2301, 0.997, 0.2027, 0.03835, 0.315, 0.127, 0.06703, 0.1184, 0.06477, 0.03019, 0.3139, 0.9016, 0.5779, 0.9026, 0.8377, 0.9309, 0.8377, 0.9299, 0.5778, 0.1748, 0.6861, 0.263, 0.9352, 0.2714, 0.9327, 0.1828, 0.6847, 0.9613, 0.2028, 0.9611, 0.2302, 0.97, 0.2302, 0.9698, 0.2028, 0.893, 0.2027, 0.8927, 0.2301, 0.9015, 0.2301, 0.9015, 0.2028, 0.9598, 0.2742, 0.9602, 0.0159, 0.9319, 0.01554, 0.9315, 0.2739, 0.9603, 0.8526, 0.9601, 0.7414, 0.9317, 0.741, 0.932, 0.8523, 0.1725, 0.2127, 0.1577, 0.346, 0.168, 0.3446, 0.1823, 0.2118, 0.9026, 0.1108, 0.902, 0.2397, 0.9303, 0.2397, 0.9309, 0.1107, 0.03792, 0.7879, 0.02359, 0.6551, 0.01306, 0.654, 0.02786, 0.7873, 0.9598, 0.6124, 0.9597, 0.4686, 0.9314, 0.4682, 0.9315, 0.612, 0.1577, 0.346, 0.1446, 0.4933, 0.1526, 0.4925, 0.168, 0.3446, 0.902, 0.2397, 0.9015, 0.383, 0.9298, 0.3829, 0.9303, 0.2397, 0.02359, 0.6551, 0.008244, 0.5072, 0.0, 0.5067, 0.01306, 0.654, 0.9597, 0.4686, 0.9598, 0.2742, 0.9315, 0.2739, 0.9314, 0.4682, 0.1446, 0.4933, 0.1748, 0.6861, 0.1828, 0.6847, 0.1526, 0.4925, 0.9015, 0.383, 0.9016, 0.5779, 0.9299, 0.5778, 0.9298, 0.3829, 0.008244, 0.5072, 0.03835, 0.315, 0.03019, 0.3139, 0.0, 0.5067, 0.1446, 0.9926, 0.08835, 0.9496, 0.07888, 0.9543, 0.1391, 1.0, 0.4482, 0.4418, 0.4482, 0.5141, 0.4765, 0.5136, 0.4765, 0.4413, 0.2838, 0.0, 0.2235, 0.04573, 0.2328, 0.05012, 0.289, 0.00715, 0.893, 0.2027, 0.8286, 0.2033, 0.8283, 0.2306, 0.8927, 0.2301, 0.5728, 0.6432, 0.5359, 0.6433, 0.5358, 0.6706, 0.5726, 0.6705, 0.2676, 0.9503, 0.2721, 0.9653, 0.2805, 0.9628, 0.276, 0.9477, 0.9027, 0.8533, 0.9028, 0.8688, 0.9312, 0.8688, 0.931, 0.8532, 0.2721, 0.9653, 0.2806, 1.0, 0.289, 0.9975, 0.2805, 0.9628, 0.9602, 0.0159, 0.9603, 0.000361, 0.932, 0.0, 0.9319, 0.01554, 0.9026, 0.8377, 0.9027, 0.8533, 0.931, 0.8532, 0.9309, 0.8377, 0.263, 0.9352, 0.2676, 0.9503, 0.276, 0.9477, 0.2714, 0.9327, 0.127, 0.06703, 0.1316, 0.05199, 0.123, 0.04973, 0.1184, 0.06477, 0.589, 0.6431, 0.5728, 0.6432, 0.5726, 0.6705, 0.5888, 0.6705, 0.3583, 0.6466, 0.3952, 0.6466, 0.3952, 0.4414, 0.3583, 0.4413, 0.7712, 0.2053, 0.5388, 0.2053, 0.5385, 0.2327, 0.7712, 0.2326, 0.5385, 0.2327, 0.5358, 0.4379, 0.7716, 0.4379, 0.7712, 0.2326, 0.6421, 0.6716, 0.6421, 0.4379, 0.6259, 0.4379, 0.6259, 0.6707, 0.3052, 0.6676, 0.3052, 0.4413, 0.289, 0.4413, 0.289, 0.6685, 0.3422, 0.4413, 0.3422, 0.6466, 0.3583, 0.6466, 0.3583, 0.4413, 0.5726, 0.6705, 0.5728, 0.8758, 0.589, 0.8757, 0.5888, 0.6705, 0.7712, 0.2053, 0.7708, 0.0, 0.5416, 9.507e-05, 0.5388, 0.2053, 0.6259, 0.4379, 0.589, 0.4379, 0.589, 0.6705, 0.6259, 0.6707, 0.432, 0.4414, 0.432, 0.6466, 0.4482, 0.6466, 0.4482, 0.4413, 0.589, 0.6431, 0.5888, 0.4379, 0.5726, 0.4379, 0.5728, 0.6432, 0.2895, 0.2053, 0.289, 0.2326, 0.2979, 0.2326, 0.2983, 0.2052, 0.2979, 0.2326, 0.5358, 0.236, 0.5358, 0.2087, 0.2983, 0.2052, 0.5358, 0.2087, 0.5358, 0.003428, 0.3015, 0.0, 0.2983, 0.2052, 0.2979, 0.2326, 0.2948, 0.4379, 0.5358, 0.4413, 0.5358, 0.236, 0.5726, 0.6705, 0.5358, 0.6706, 0.5359, 0.8758, 0.5728, 0.8758, 0.1361, 0.03695, 0.1446, 0.002258, 0.136, 0.0, 0.1275, 0.03469, 0.432, 0.4414, 0.3952, 0.4413, 0.3952, 0.6466, 0.432, 0.6466, 0.3052, 0.6676, 0.3422, 0.6674, 0.3422, 0.4413, 0.3052, 0.4413, 0.9028, 0.8688, 0.903, 0.9044, 0.9314, 0.9044, 0.9312, 0.8688, 0.5726, 0.4379, 0.5358, 0.438, 0.5359, 0.6433, 0.5728, 0.6432, 0.9601, 0.7414, 0.9317, 0.741, 0.9315, 0.612, 0.9598, 0.6124, 0.9862, 0.7777, 0.9736, 0.7779, 0.97, 0.2302, 0.9785, 0.2301, 1.0, 0.7778, 0.9862, 0.7778, 0.9879, 0.2301, 0.9973, 0.2301, 0.978, 0.2027, 0.9698, 0.2028, 0.9684, 6.38e-05, 0.9733, 0.0, 0.04122, 0.9011, 0.02729, 0.8995, 0.02786, 0.7873, 0.03792, 0.7879, 0.9015, 0.7778, 0.8884, 0.7778, 0.8927, 0.2301, 0.9015, 0.2301, 0.9736, 0.7779, 0.9603, 0.7779, 0.9611, 0.2302, 0.97, 0.2302, 0.8286, 0.2033, 0.8283, 0.2306, 0.7716, 0.2312, 0.7719, 0.2039, 0.1719, 0.1005, 0.1856, 0.09862, 0.1823, 0.2118, 0.1725, 0.2127, 0.997, 0.2027, 0.9881, 0.2027, 0.9893, 0.0, 0.9947, 7.838e-08, 0.903, 5.58e-05, 0.9314, 0.0, 0.9309, 0.1107, 0.9026, 0.1108, 0.2235, 0.04573, 0.2328, 0.05012, 0.1856, 0.09862, 0.1719, 0.1005, 0.9698, 0.2028, 0.9613, 0.2028, 0.9632, 6.372e-05, 0.9684, 6.38e-05, 0.9015, 0.2028, 0.893, 0.2027, 0.8963, 0.0, 0.9014, 1.952e-05, 0.4482, 0.5141, 0.4765, 0.5136, 0.4765, 0.5825, 0.4482, 0.583, 0.08835, 0.9496, 0.07888, 0.9543, 0.02729, 0.8995, 0.04122, 0.9011, 0.1316, 0.05199, 0.123, 0.04973, 0.1275, 0.03469, 0.1361, 0.03695, 0.9881, 0.2027, 0.997, 0.2027, 0.9973, 0.2301, 0.9879, 0.2301, 0.03835, 0.315, 0.03019, 0.3139, 0.1184, 0.06477, 0.127, 0.06703, 0.9016, 0.5779, 0.9299, 0.5778, 0.9309, 0.8377, 0.9026, 0.8377, 0.1748, 0.6861, 0.1828, 0.6847, 0.2714, 0.9327, 0.263, 0.9352, 0.9613, 0.2028, 0.9698, 0.2028, 0.97, 0.2302, 0.9611, 0.2302, 0.893, 0.2027, 0.9015, 0.2028, 0.9015, 0.2301, 0.8927, 0.2301, 0.9598, 0.2742, 0.9315, 0.2739, 0.9319, 0.01554, 0.9602, 0.0159, 0.9603, 0.8526, 0.932, 0.8523, 0.9317, 0.741, 0.9601, 0.7414, 0.1725, 0.2127, 0.1823, 0.2118, 0.168, 0.3446, 0.1577, 0.346, 0.9026, 0.1108, 0.9309, 0.1107, 0.9303, 0.2397, 0.902, 0.2397, 0.03792, 0.7879, 0.02786, 0.7873, 0.01306, 0.654, 0.02359, 0.6551, 0.9598, 0.6124, 0.9315, 0.612, 0.9314, 0.4682, 0.9597, 0.4686, 0.1577, 0.346, 0.168, 0.3446, 0.1526, 0.4925, 0.1446, 0.4933, 0.902, 0.2397, 0.9303, 0.2397, 0.9298, 0.3829, 0.9015, 0.383, 0.02359, 0.6551, 0.01306, 0.654, 0.0, 0.5067, 0.008244, 0.5072, 0.9597, 0.4686, 0.9314, 0.4682, 0.9315, 0.2739, 0.9598, 0.2742, 0.1446, 0.4933, 0.1526, 0.4925, 0.1828, 0.6847, 0.1748, 0.6861, 0.9015, 0.383, 0.9298, 0.3829, 0.9299, 0.5778, 0.9016, 0.5779, 0.008244, 0.5072, 0.0, 0.5067, 0.03019, 0.3139, 0.03835, 0.315, 0.1446, 0.9926, 0.1391, 1.0, 0.07888, 0.9543, 0.08835, 0.9496, 0.4482, 0.4418, 0.4765, 0.4413, 0.4765, 0.5136, 0.4482, 0.5141, 0.2838, 0.0, 0.289, 0.00715, 0.2328, 0.05012, 0.2235, 0.04573, 0.893, 0.2027, 0.8927, 0.2301, 0.8283, 0.2306, 0.8286, 0.2033, 0.5728, 0.6432, 0.5726, 0.6705, 0.5358, 0.6706, 0.5359, 0.6433, 0.2676, 0.9503, 0.276, 0.9477, 0.2805, 0.9628, 0.2721, 0.9653, 0.9027, 0.8533, 0.931, 0.8532, 0.9312, 0.8688, 0.9028, 0.8688, 0.2721, 0.9653, 0.2805, 0.9628, 0.289, 0.9975, 0.2806, 1.0, 0.9602, 0.0159, 0.9319, 0.01554, 0.932, 0.0, 0.9603, 0.000361, 0.9026, 0.8377, 0.9309, 0.8377, 0.931, 0.8532, 0.9027, 0.8533, 0.263, 0.9352, 0.2714, 0.9327, 0.276, 0.9477, 0.2676, 0.9503, 0.127, 0.06703, 0.1184, 0.06477, 0.123, 0.04973, 0.1316, 0.05199, 0.589, 0.6431, 0.5888, 0.6705, 0.5726, 0.6705, 0.5728, 0.6432, 0.3583, 0.6466, 0.3583, 0.4413, 0.3952, 0.4414, 0.3952, 0.6466, 0.7712, 0.2053, 0.7712, 0.2326, 0.5385, 0.2327, 0.5388, 0.2053, 0.5385, 0.2327, 0.7712, 0.2326, 0.7716, 0.4379, 0.5358, 0.4379, 0.6421, 0.6716, 0.6259, 0.6707, 0.6259, 0.4379, 0.6421, 0.4379, 0.3052, 0.6676, 0.289, 0.6685, 0.289, 0.4413, 0.3052, 0.4413, 0.3422, 0.4413, 0.3583, 0.4413, 0.3583, 0.6466, 0.3422, 0.6466, 0.5726, 0.6705, 0.5888, 0.6705, 0.589, 0.8757, 0.5728, 0.8758, 0.7712, 0.2053, 0.5388, 0.2053, 0.5416, 9.507e-05, 0.7708, 0.0, 0.6259, 0.4379, 0.6259, 0.6707, 0.589, 0.6705, 0.589, 0.4379, 0.432, 0.4414, 0.4482, 0.4413, 0.4482, 0.6466, 0.432, 0.6466, 0.589, 0.6431, 0.5728, 0.6432, 0.5726, 0.4379, 0.5888, 0.4379, 0.2895, 0.2053, 0.2983, 0.2052, 0.2979, 0.2326, 0.289, 0.2326, 0.2979, 0.2326, 0.2983, 0.2052, 0.5358, 0.2087, 0.5358, 0.236, 0.5358, 0.2087, 0.2983, 0.2052, 0.3015, 0.0, 0.5358, 0.003428, 0.2979, 0.2326, 0.5358, 0.236, 0.5358, 0.4413, 0.2948, 0.4379, 0.5726, 0.6705, 0.5728, 0.8758, 0.5359, 0.8758, 0.5358, 0.6706, 0.1361, 0.03695, 0.1275, 0.03469, 0.136, 0.0, 0.1446, 0.002258, 0.432, 0.4414, 0.432, 0.6466, 0.3952, 0.6466, 0.3952, 0.4413, 0.3052, 0.6676, 0.3052, 0.4413, 0.3422, 0.4413, 0.3422, 0.6674, 0.9028, 0.8688, 0.9312, 0.8688, 0.9314, 0.9044, 0.903, 0.9044, 0.5726, 0.4379, 0.5728, 0.6432, 0.5359, 0.6433, 0.5358, 0.438])
me_circle_002.materials.append(mat_dirtyred)
me_circle_002.use_remesh_fix_poles = True
me_circle_002.use_remesh_preserve_attributes = False
me_circle_002.use_mirror_vertex_groups = False
me_circle_002.update()
me_circle_003 = bpy.data.meshes.new('Circle.003')
me_circle_003.from_pydata([(-0.1482, 0.3577, 0.1175), (-0.2738, 0.2738, 0.1175), (-0.3577, 0.1482, 0.1175), (-0.3872, -1.54e-08, 0.1175), (-0.3577, -0.1482, 0.1175), (-0.2738, -0.2738, 0.1175), (-0.1482, -0.3577, 0.1175), (-0.1482, 0.3577, 0.3252), (-0.2738, 0.2738, 0.3252), (-0.3577, 0.1482, 0.3252), (-0.3872, -1.54e-08, 0.3252), (-0.3577, -0.1482, 0.3252), (-0.2738, -0.2738, 0.3252), (-0.1482, -0.3577, 0.3252), (-0.1787, 0.4314, 0.3252), (-0.3301, 0.3301, 0.3252), (-0.4314, 0.1787, 0.3252), (-0.4669, -2.126e-08, 0.3252), (-0.4314, -0.1787, 0.3252), (-0.3301, -0.3301, 0.3252), (-0.1787, -0.4314, 0.3252), (-0.1787, 0.4314, 0.3585), (-0.3301, 0.3301, 0.3585), (-0.4314, 0.1787, 0.3585), (-0.4669, -2.126e-08, 0.3585), (-0.4314, -0.1787, 0.3585), (-0.3301, -0.3301, 0.3585), (-0.1787, -0.4314, 0.3585), (-0.1934, 0.4669, 0.3585), (-0.3574, 0.3574, 0.3585), (-0.4669, 0.1934, 0.3585), (-0.5054, -2.409e-08, 0.3585), (-0.4669, -0.1934, 0.3585), (-0.3574, -0.3574, 0.3585), (-0.1934, -0.4669, 0.3585), (-0.07457, 0.18, 0.4179), (-0.1378, 0.1378, 0.4179), (-0.18, 0.07457, 0.4179), (-0.1949, -2.462e-08, 0.4179), (-0.18, -0.07457, 0.4179), (-0.1378, -0.1378, 0.4179), (-0.07457, -0.18, 0.4179), (-0.05761, 0.1391, 1.223), (-0.1065, 0.1065, 1.223), (-0.1391, 0.05761, 1.223), (-0.1505, -1.881e-08, 1.223), (-0.1391, -0.05761, 1.223), (-0.1065, -0.1065, 1.223), (-0.05761, -0.1391, 1.223), (-0.05761, 0.1391, 1.249), (-0.1065, 0.1065, 1.249), (-0.1391, 0.05761, 1.249), (-0.1505, -1.881e-08, 1.249), (-0.1391, -0.05761, 1.249), (-0.1065, -0.1065, 1.249), (-0.05761, -0.1391, 1.249), (-0.03765, 0.09089, 1.351), (-0.06956, 0.06956, 1.351), (-0.09089, 0.03765, 1.351), (-0.09837, -1.296e-08, 1.351), (-0.09089, -0.03765, 1.351), (-0.06956, -0.06956, 1.351), (-0.03765, -0.09089, 1.351), (-0.03765, 0.09089, 2.534), (-0.06956, 0.06956, 2.534), (-0.09089, 0.03765, 2.534), (-0.09837, -1.296e-08, 2.534), (-0.09089, -0.03765, 2.534), (-0.06956, -0.06956, 2.534), (-0.03765, -0.09089, 2.534), (-0.03765, 0.09089, 2.568), (-0.06956, 0.06956, 2.568), (-0.09089, 0.03765, 2.568), (-0.09837, -1.296e-08, 2.568), (-0.09089, -0.03765, 2.568), (-0.06956, -0.06956, 2.568), (-0.03765, -0.09089, 2.568), (-0.05814, 0.1404, 2.625), (-0.1074, 0.1074, 2.625), (-0.1404, 0.05814, 2.625), (-0.1519, -1.952e-08, 2.625), (-0.1404, -0.05814, 2.625), (-0.1074, -0.1074, 2.625), (-0.05814, -0.1404, 2.625), (-0.05814, 0.1404, 2.787), (-0.1074, 0.1074, 2.787), (-0.1404, 0.05814, 2.787), (-0.1519, -1.952e-08, 2.787), (-0.1404, -0.05814, 2.787), (-0.1074, -0.1074, 2.787), (-0.05814, -0.1404, 2.787), (-0.06941, 0.1676, 1.289), (-0.06543, 0.158, 1.324), (-0.1283, 0.1283, 1.289), (-0.1209, 0.1209, 1.324), (-0.1676, 0.06941, 1.289), (-0.158, 0.06543, 1.324), (-0.1814, -2.304e-08, 1.289), (-0.171, -2.199e-08, 1.324), (-0.1676, -0.06941, 1.289), (-0.158, -0.06543, 1.324), (-0.1283, -0.1283, 1.289), (-0.1209, -0.1209, 1.324), (-0.06941, -0.1676, 1.289), (-0.06543, -0.158, 1.324), (-0.07457, 0.18, 1.119), (-0.06899, 0.1666, 1.172), (-0.1378, 0.1378, 1.119), (-0.1275, 0.1275, 1.172), (-0.18, 0.07457, 1.119), (-0.1666, 0.06899, 1.172), (-0.1949, -2.462e-08, 1.119), (-0.1803, -2.27e-08, 1.172), (-0.18, -0.07457, 1.119), (-0.1666, -0.06899, 1.172), (-0.1378, -0.1378, 1.119), (-0.1275, -0.1275, 1.172), (-0.07457, -0.18, 1.119), (-0.06899, -0.1666, 1.172), (-0.2028, 0.4897, 0.3926), (-0.1977, 0.4774, 0.4179), (-0.3748, 0.3748, 0.3926), (-0.3654, 0.3654, 0.4179), (-0.4897, 0.2028, 0.3926), (-0.4774, 0.1977, 0.4179), (-0.53, -2.58e-08, 0.3926), (-0.5167, -2.686e-08, 0.4179), (-0.4897, -0.2028, 0.3926), (-0.4774, -0.1977, 0.4179), (-0.3748, -0.3748, 0.3926), (-0.3654, -0.3654, 0.4179), (-0.2028, -0.4897, 0.3926), (-0.1977, -0.4774, 0.4179), (-0.2624, 0.6335, 0.09081), (-0.252, 0.6084, 0.1175), (-0.4849, 0.4849, 0.09081), (-0.4657, 0.4657, 0.1175), (-0.6335, 0.2624, 0.09081), (-0.6084, 0.252, 0.1175), (-0.6857, -2.997e-08, 0.09081), (-0.6586, -2.865e-08, 0.1175), (-0.6335, -0.2624, 0.09081), (-0.6084, -0.252, 0.1175), (-0.4849, -0.4849, 0.09081), (-0.4657, -0.4657, 0.1175), (-0.2624, -0.6335, 0.09081), (-0.252, -0.6084, 0.1175), (-0.2538, 0.6128, 0.0), (-0.2624, 0.6335, 0.02198), (-0.469, 0.469, 0.0), (-0.4849, 0.4849, 0.02198), (-0.6128, 0.2538, 0.0), (-0.6335, 0.2624, 0.02198), (-0.6633, -3.066e-08, 0.0), (-0.6857, -2.997e-08, 0.02198), (-0.6128, -0.2538, 0.0), (-0.6335, -0.2624, 0.02198), (-0.469, -0.469, 0.0), (-0.4849, -0.4849, 0.02198), (-0.2538, -0.6128, 0.0), (-0.2624, -0.6335, 0.02198), (0.0, 0.3872, 0.1175), (0.1482, 0.3577, 0.1175), (0.2738, 0.2738, 0.1175), (0.3577, 0.1482, 0.1175), (0.3872, -1.54e-08, 0.1175), (0.3577, -0.1482, 0.1175), (0.2738, -0.2738, 0.1175), (0.1482, -0.3577, 0.1175), (0.0, -0.3872, 0.1175), (0.0, 0.3872, 0.3252), (0.1482, 0.3577, 0.3252), (0.2738, 0.2738, 0.3252), (0.3577, 0.1482, 0.3252), (0.3872, -1.54e-08, 0.3252), (0.3577, -0.1482, 0.3252), (0.2738, -0.2738, 0.3252), (0.1482, -0.3577, 0.3252), (0.0, -0.3872, 0.3252), (0.0, 0.4669, 0.3252), (0.1787, 0.4314, 0.3252), (0.3301, 0.3301, 0.3252), (0.4314, 0.1787, 0.3252), (0.4669, -2.126e-08, 0.3252), (0.4314, -0.1787, 0.3252), (0.3301, -0.3301, 0.3252), (0.1787, -0.4314, 0.3252), (0.0, -0.4669, 0.3252), (0.0, 0.4669, 0.3585), (0.1787, 0.4314, 0.3585), (0.3301, 0.3301, 0.3585), (0.4314, 0.1787, 0.3585), (0.4669, -2.126e-08, 0.3585), (0.4314, -0.1787, 0.3585), (0.3301, -0.3301, 0.3585), (0.1787, -0.4314, 0.3585), (0.0, -0.4669, 0.3585), (0.0, 0.5054, 0.3585), (0.1934, 0.4669, 0.3585), (0.3574, 0.3574, 0.3585), (0.4669, 0.1934, 0.3585), (0.5054, -2.409e-08, 0.3585), (0.4669, -0.1934, 0.3585), (0.3574, -0.3574, 0.3585), (0.1934, -0.4669, 0.3585), (0.0, -0.5054, 0.3585), (0.0, 0.1949, 0.4179), (0.07457, 0.18, 0.4179), (0.1378, 0.1378, 0.4179), (0.18, 0.07457, 0.4179), (0.1949, -2.462e-08, 0.4179), (0.18, -0.07457, 0.4179), (0.1378, -0.1378, 0.4179), (0.07457, -0.18, 0.4179), (0.0, -0.1949, 0.4179), (0.0, 0.1505, 1.223), (0.05761, 0.1391, 1.223), (0.1065, 0.1065, 1.223), (0.1391, 0.05761, 1.223), (0.1505, -1.881e-08, 1.223), (0.1391, -0.05761, 1.223), (0.1065, -0.1065, 1.223), (0.05761, -0.1391, 1.223), (0.0, -0.1505, 1.223), (0.0, 0.1505, 1.249), (0.05761, 0.1391, 1.249), (0.1065, 0.1065, 1.249), (0.1391, 0.05761, 1.249), (0.1505, -1.881e-08, 1.249), (0.1391, -0.05761, 1.249), (0.1065, -0.1065, 1.249), (0.05761, -0.1391, 1.249), (0.0, -0.1505, 1.249), (0.0, 0.09837, 1.351), (0.03765, 0.09089, 1.351), (0.06956, 0.06956, 1.351), (0.09089, 0.03765, 1.351), (0.09837, -1.296e-08, 1.351), (0.09089, -0.03765, 1.351), (0.06956, -0.06956, 1.351), (0.03765, -0.09089, 1.351), (0.0, -0.09837, 1.351), (0.0, 0.09837, 2.534), (0.03765, 0.09089, 2.534), (0.06956, 0.06956, 2.534), (0.09089, 0.03765, 2.534), (0.09837, -1.296e-08, 2.534), (0.09089, -0.03765, 2.534), (0.06956, -0.06956, 2.534), (0.03765, -0.09089, 2.534), (0.0, -0.09837, 2.534), (0.0, 0.09837, 2.568), (0.03765, 0.09089, 2.568), (0.06956, 0.06956, 2.568), (0.09089, 0.03765, 2.568), (0.09837, -1.296e-08, 2.568), (0.09089, -0.03765, 2.568), (0.06956, -0.06956, 2.568), (0.03765, -0.09089, 2.568), (0.0, -0.09837, 2.568), (0.0, 0.1519, 2.625), (0.05814, 0.1404, 2.625), (0.1074, 0.1074, 2.625), (0.1404, 0.05814, 2.625), (0.1519, -1.952e-08, 2.625), (0.1404, -0.05814, 2.625), (0.1074, -0.1074, 2.625), (0.05814, -0.1404, 2.625), (0.0, -0.1519, 2.625), (0.0, 0.1519, 2.787), (0.05814, 0.1404, 2.787), (0.1074, 0.1074, 2.787), (0.1404, 0.05814, 2.787), (0.1519, -1.952e-08, 2.787), (0.1404, -0.05814, 2.787), (0.1074, -0.1074, 2.787), (0.05814, -0.1404, 2.787), (0.0, -0.1519, 2.787), (0.0, 0.171, 1.324), (0.0, 0.1814, 1.289), (0.06941, 0.1676, 1.289), (0.06543, 0.158, 1.324), (0.1283, 0.1283, 1.289), (0.1209, 0.1209, 1.324), (0.1676, 0.06941, 1.289), (0.158, 0.06543, 1.324), (0.1814, -2.304e-08, 1.289), (0.171, -2.199e-08, 1.324), (0.1676, -0.06941, 1.289), (0.158, -0.06543, 1.324), (0.1283, -0.1283, 1.289), (0.1209, -0.1209, 1.324), (0.06941, -0.1676, 1.289), (0.06543, -0.158, 1.324), (0.0, -0.1814, 1.289), (0.0, -0.171, 1.324), (0.0, 0.1803, 1.172), (0.0, 0.1949, 1.119), (0.07457, 0.18, 1.119), (0.06899, 0.1666, 1.172), (0.1378, 0.1378, 1.119), (0.1275, 0.1275, 1.172), (0.18, 0.07457, 1.119), (0.1666, 0.06899, 1.172), (0.1949, -2.462e-08, 1.119), (0.1803, -2.27e-08, 1.172), (0.18, -0.07457, 1.119), (0.1666, -0.06899, 1.172), (0.1378, -0.1378, 1.119), (0.1275, -0.1275, 1.172), (0.07457, -0.18, 1.119), (0.06899, -0.1666, 1.172), (0.0, -0.1949, 1.119), (0.0, -0.1803, 1.172), (0.2028, 0.4897, 0.3926), (0.1977, 0.4774, 0.4179), (0.0, 0.5167, 0.4179), (0.0, 0.53, 0.3926), (0.3748, 0.3748, 0.3926), (0.3654, 0.3654, 0.4179), (0.4897, 0.2028, 0.3926), (0.4774, 0.1977, 0.4179), (0.53, -2.58e-08, 0.3926), (0.5167, -2.686e-08, 0.4179), (0.4897, -0.2028, 0.3926), (0.4774, -0.1977, 0.4179), (0.3748, -0.3748, 0.3926), (0.3654, -0.3654, 0.4179), (0.2028, -0.4897, 0.3926), (0.1977, -0.4774, 0.4179), (0.0, -0.53, 0.3926), (0.0, -0.5167, 0.4179), (0.0, 0.6586, 0.1175), (0.0, 0.6857, 0.09081), (0.2624, 0.6335, 0.09081), (0.252, 0.6084, 0.1175), (0.4849, 0.4849, 0.09081), (0.4657, 0.4657, 0.1175), (0.6335, 0.2624, 0.09081), (0.6084, 0.252, 0.1175), (0.6857, -2.997e-08, 0.09081), (0.6586, -2.865e-08, 0.1175), (0.6335, -0.2624, 0.09081), (0.6084, -0.252, 0.1175), (0.4849, -0.4849, 0.09081), (0.4657, -0.4657, 0.1175), (0.2624, -0.6335, 0.09081), (0.252, -0.6084, 0.1175), (0.0, -0.6857, 0.09081), (0.0, -0.6586, 0.1175), (0.0, 0.6857, 0.02198), (0.0, 0.6633, 0.0), (0.2538, 0.6128, 0.0), (0.2624, 0.6335, 0.02198), (0.469, 0.469, 0.0), (0.4849, 0.4849, 0.02198), (0.6128, 0.2538, 0.0), (0.6335, 0.2624, 0.02198), (0.6633, -3.066e-08, 0.0), (0.6857, -2.997e-08, 0.02198), (0.6128, -0.2538, 0.0), (0.6335, -0.2624, 0.02198), (0.469, -0.469, 0.0), (0.4849, -0.4849, 0.02198), (0.2538, -0.6128, 0.0), (0.2624, -0.6335, 0.02198), (0.0, -0.6633, 0.0), (0.0, -0.6857, 0.02198), (-0.03919, 0.09461, 2.852), (-0.07241, 0.07241, 2.852), (-0.09461, 0.03919, 2.852), (-0.1024, -1.133e-08, 2.852), (-0.09461, -0.03919, 2.852), (-0.07241, -0.07241, 2.852), (-0.03919, -0.09461, 2.852), (0.0, 0.1024, 2.852), (0.03919, 0.09461, 2.852), (0.07241, 0.07241, 2.852), (0.09461, 0.03919, 2.852), (0.1024, -1.133e-08, 2.852), (0.09461, -0.03919, 2.852), (0.07241, -0.07241, 2.852), (0.03919, -0.09461, 2.852), (0.0, -0.1024, 2.852), (-0.03919, 0.09461, 2.886), (-0.07241, 0.07241, 2.886), (-0.09461, 0.03919, 2.886), (-0.1024, -1.133e-08, 2.886), (-0.09461, -0.03919, 2.886), (-0.07241, -0.07241, 2.886), (-0.03919, -0.09461, 2.886), (0.0, 0.1024, 2.886), (0.03919, 0.09461, 2.886), (0.07241, 0.07241, 2.886), (0.09461, 0.03919, 2.886), (0.1024, -1.133e-08, 2.886), (0.09461, -0.03919, 2.886), (0.07241, -0.07241, 2.886), (0.03919, -0.09461, 2.886), (0.0, -0.1024, 2.886), (-0.09461, 0.03919, 3.006), (-0.07241, 0.07241, 3.006), (-0.03919, 0.09461, 3.006), (-0.1024, -1.133e-08, 3.006), (-0.09461, -0.03919, 3.006), (-0.07241, -0.07241, 3.006), (-0.03919, -0.09461, 3.006), (0.03919, 0.09461, 3.006), (0.07241, 0.07241, 3.006), (0.09461, 0.03919, 3.006), (0.1024, -1.133e-08, 3.006), (0.09461, -0.03919, 3.006), (0.07241, -0.07241, 3.006), (0.03919, -0.09461, 3.006), (0.1024, -1.133e-08, 2.975), (0.1024, -1.133e-08, 2.917), (0.09461, -0.03919, 2.917), (0.09461, -0.03919, 2.975), (-0.07241, -0.07241, 2.975), (-0.07241, -0.07241, 2.917), (-0.09461, -0.03919, 2.917), (-0.09461, -0.03919, 2.975), (0.07241, -0.07241, 2.917), (0.07241, -0.07241, 2.975), (-0.03919, -0.09461, 2.975), (-0.03919, -0.09461, 2.917), (0.03919, -0.09461, 2.917), (0.03919, -0.09461, 2.975), (2.704e-08, -0.1024, 2.917), (-0.03919, 0.09461, 2.975), (-0.03919, 0.09461, 2.917), (2.704e-08, 0.1024, 2.917), (0.03919, 0.09461, 2.917), (0.03919, 0.09461, 2.975), (-0.07241, 0.07241, 2.975), (-0.07241, 0.07241, 2.917), (0.07241, 0.07241, 2.917), (0.07241, 0.07241, 2.975), (-0.09461, 0.03919, 2.975), (-0.09461, 0.03919, 2.917), (0.09461, 0.03919, 2.917), (0.09461, 0.03919, 2.975), (-0.1024, -1.133e-08, 2.975), (-0.1024, -1.133e-08, 2.917), (-0.09461, 0.03919, 3.006), (-0.07241, 0.07241, 3.006), (-0.03919, 0.09461, 3.006), (-0.1024, -1.133e-08, 3.006), (-0.09461, -0.03919, 3.006), (-0.07241, -0.07241, 3.006), (-0.03919, -0.09461, 3.006)], [], [(140, 142, 4, 3), (144, 146, 6, 5), (146, 349, 169, 6), (136, 138, 2, 1), (154, 156, 141, 139), (138, 140, 3, 2), (142, 144, 5, 4), (156, 158, 143, 141), (158, 160, 145, 143), (160, 367, 348, 145), (148, 150, 135, 133), (134, 136, 1, 0), (150, 152, 137, 135), (152, 154, 139, 137), (0, 1, 8, 7), (1, 2, 9, 8), (2, 3, 10, 9), (3, 4, 11, 10), (4, 5, 12, 11), (5, 6, 13, 12), (6, 169, 178, 13), (161, 0, 7, 170), (12, 13, 20, 19), (13, 178, 187, 20), (170, 7, 14, 179), (7, 8, 15, 14), (8, 9, 16, 15), (9, 10, 17, 16), (10, 11, 18, 17), (11, 12, 19, 18), (21, 22, 29, 28), (17, 18, 25, 24), (18, 19, 26, 25), (19, 20, 27, 26), (20, 187, 196, 27), (179, 14, 21, 188), (14, 15, 22, 21), (15, 16, 23, 22), (16, 17, 24, 23), (214, 41, 132, 331), (22, 23, 30, 29), (23, 24, 31, 30), (24, 25, 32, 31), (25, 26, 33, 32), (26, 27, 34, 33), (27, 196, 205, 34), (188, 21, 28, 197), (108, 110, 44, 43), (36, 35, 120, 122), (37, 36, 122, 124), (38, 37, 124, 126), (39, 38, 126, 128), (40, 39, 128, 130), (41, 40, 130, 132), (197, 28, 119, 317), (28, 29, 121, 119), (29, 30, 123, 121), (30, 31, 125, 123), (31, 32, 127, 125), (32, 33, 129, 127), (33, 34, 131, 129), (34, 205, 330, 131), (118, 313, 223, 48), (110, 112, 45, 44), (112, 114, 46, 45), (114, 116, 47, 46), (40, 41, 117, 115), (116, 118, 48, 47), (206, 35, 105, 297), (41, 214, 312, 117), (106, 108, 43, 42), (35, 36, 107, 105), (36, 37, 109, 107), (37, 38, 111, 109), (38, 39, 113, 111), (39, 40, 115, 113), (45, 46, 53, 52), (46, 47, 54, 53), (47, 48, 55, 54), (48, 223, 232, 55), (215, 42, 49, 224), (42, 43, 50, 49), (43, 44, 51, 50), (44, 45, 52, 51), (96, 98, 59, 58), (98, 100, 60, 59), (100, 102, 61, 60), (102, 104, 62, 61), (104, 295, 241, 62), (224, 49, 91, 279), (94, 96, 58, 57), (59, 60, 67, 66), (55, 232, 294, 103), (92, 94, 57, 56), (49, 50, 93, 91), (50, 51, 95, 93), (51, 52, 97, 95), (52, 53, 99, 97), (53, 54, 101, 99), (54, 55, 103, 101), (60, 61, 68, 67), (61, 62, 69, 68), (62, 241, 250, 69), (233, 56, 63, 242), (56, 57, 64, 63), (57, 58, 65, 64), (58, 59, 66, 65), (64, 65, 72, 71), (65, 66, 73, 72), (66, 67, 74, 73), (67, 68, 75, 74), (68, 69, 76, 75), (69, 250, 259, 76), (242, 63, 70, 251), (63, 64, 71, 70), (80, 81, 88, 87), (76, 259, 268, 83), (251, 70, 77, 260), (70, 71, 78, 77), (71, 72, 79, 78), (72, 73, 80, 79), (73, 74, 81, 80), (74, 75, 82, 81), (75, 76, 83, 82), (81, 82, 89, 88), (82, 83, 90, 89), (83, 268, 277, 90), (260, 77, 84, 269), (77, 78, 85, 84), (78, 79, 86, 85), (79, 80, 87, 86), (92, 278, 279, 91), (94, 92, 91, 93), (96, 94, 93, 95), (98, 96, 95, 97), (100, 98, 97, 99), (102, 100, 99, 101), (104, 102, 101, 103), (295, 104, 103, 294), (278, 92, 56, 233), (106, 296, 297, 105), (108, 106, 105, 107), (110, 108, 107, 109), (112, 110, 109, 111), (114, 112, 111, 113), (116, 114, 113, 115), (118, 116, 115, 117), (313, 118, 117, 312), (296, 106, 42, 215), (120, 316, 317, 119), (122, 120, 119, 121), (124, 122, 121, 123), (126, 124, 123, 125), (128, 126, 125, 127), (130, 128, 127, 129), (132, 130, 129, 131), (331, 132, 131, 330), (35, 206, 316, 120), (134, 332, 333, 133), (136, 134, 133, 135), (138, 136, 135, 137), (140, 138, 137, 139), (142, 140, 139, 141), (144, 142, 141, 143), (146, 144, 143, 145), (349, 146, 145, 348), (332, 134, 0, 161), (148, 350, 351, 147), (150, 148, 147, 149), (152, 150, 149, 151), (154, 152, 151, 153), (156, 154, 153, 155), (158, 156, 155, 157), (160, 158, 157, 159), (367, 160, 159, 366), (350, 148, 133, 333), (341, 165, 166, 343), (345, 167, 168, 347), (347, 168, 169, 349), (337, 163, 164, 339), (359, 340, 342, 361), (339, 164, 165, 341), (343, 166, 167, 345), (361, 342, 344, 363), (363, 344, 346, 365), (365, 346, 348, 367), (353, 334, 336, 355), (335, 162, 163, 337), (355, 336, 338, 357), (357, 338, 340, 359), (162, 171, 172, 163), (163, 172, 173, 164), (164, 173, 174, 165), (165, 174, 175, 166), (166, 175, 176, 167), (167, 176, 177, 168), (168, 177, 178, 169), (161, 170, 171, 162), (176, 185, 186, 177), (177, 186, 187, 178), (170, 179, 180, 171), (171, 180, 181, 172), (172, 181, 182, 173), (173, 182, 183, 174), (174, 183, 184, 175), (175, 184, 185, 176), (189, 198, 199, 190), (183, 192, 193, 184), (184, 193, 194, 185), (185, 194, 195, 186), (186, 195, 196, 187), (179, 188, 189, 180), (180, 189, 190, 181), (181, 190, 191, 182), (182, 191, 192, 183), (214, 331, 329, 213), (190, 199, 200, 191), (191, 200, 201, 192), (192, 201, 202, 193), (193, 202, 203, 194), (194, 203, 204, 195), (195, 204, 205, 196), (188, 197, 198, 189), (301, 217, 218, 303), (208, 319, 315, 207), (209, 321, 319, 208), (210, 323, 321, 209), (211, 325, 323, 210), (212, 327, 325, 211), (213, 329, 327, 212), (197, 317, 314, 198), (198, 314, 318, 199), (199, 318, 320, 200), (200, 320, 322, 201), (201, 322, 324, 202), (202, 324, 326, 203), (203, 326, 328, 204), (204, 328, 330, 205), (311, 222, 223, 313), (303, 218, 219, 305), (305, 219, 220, 307), (307, 220, 221, 309), (212, 308, 310, 213), (309, 221, 222, 311), (206, 297, 298, 207), (213, 310, 312, 214), (299, 216, 217, 301), (207, 298, 300, 208), (208, 300, 302, 209), (209, 302, 304, 210), (210, 304, 306, 211), (211, 306, 308, 212), (219, 228, 229, 220), (220, 229, 230, 221), (221, 230, 231, 222), (222, 231, 232, 223), (215, 224, 225, 216), (216, 225, 226, 217), (217, 226, 227, 218), (218, 227, 228, 219), (285, 236, 237, 287), (287, 237, 238, 289), (289, 238, 239, 291), (291, 239, 240, 293), (293, 240, 241, 295), (224, 279, 280, 225), (283, 235, 236, 285), (237, 246, 247, 238), (231, 292, 294, 232), (281, 234, 235, 283), (225, 280, 282, 226), (226, 282, 284, 227), (227, 284, 286, 228), (228, 286, 288, 229), (229, 288, 290, 230), (230, 290, 292, 231), (238, 247, 248, 239), (239, 248, 249, 240), (240, 249, 250, 241), (233, 242, 243, 234), (234, 243, 244, 235), (235, 244, 245, 236), (236, 245, 246, 237), (244, 253, 254, 245), (245, 254, 255, 246), (246, 255, 256, 247), (247, 256, 257, 248), (248, 257, 258, 249), (249, 258, 259, 250), (242, 251, 252, 243), (243, 252, 253, 244), (264, 273, 274, 265), (258, 267, 268, 259), (251, 260, 261, 252), (252, 261, 262, 253), (253, 262, 263, 254), (254, 263, 264, 255), (255, 264, 265, 256), (256, 265, 266, 257), (257, 266, 267, 258), (265, 274, 275, 266), (266, 275, 276, 267), (267, 276, 277, 268), (260, 269, 270, 261), (261, 270, 271, 262), (262, 271, 272, 263), (263, 272, 273, 264), (281, 280, 279, 278), (283, 282, 280, 281), (285, 284, 282, 283), (287, 286, 284, 285), (289, 288, 286, 287), (291, 290, 288, 289), (293, 292, 290, 291), (295, 294, 292, 293), (278, 233, 234, 281), (299, 298, 297, 296), (301, 300, 298, 299), (303, 302, 300, 301), (305, 304, 302, 303), (307, 306, 304, 305), (309, 308, 306, 307), (311, 310, 308, 309), (313, 312, 310, 311), (296, 215, 216, 299), (315, 314, 317, 316), (319, 318, 314, 315), (321, 320, 318, 319), (323, 322, 320, 321), (325, 324, 322, 323), (327, 326, 324, 325), (329, 328, 326, 327), (331, 330, 328, 329), (207, 315, 316, 206), (335, 334, 333, 332), (337, 336, 334, 335), (339, 338, 336, 337), (341, 340, 338, 339), (343, 342, 340, 341), (345, 344, 342, 343), (347, 346, 344, 345), (349, 348, 346, 347), (332, 161, 162, 335), (353, 352, 351, 350), (355, 354, 352, 353), (357, 356, 354, 355), (359, 358, 356, 357), (361, 360, 358, 359), (363, 362, 360, 361), (365, 364, 362, 363), (367, 366, 364, 365), (350, 333, 334, 353), (87, 88, 372, 371), (271, 270, 376, 377), (88, 89, 373, 372), (272, 271, 377, 378), (89, 90, 374, 373), (273, 272, 378, 379), (90, 277, 383, 374), (269, 84, 368, 375), (274, 273, 379, 380), (275, 274, 380, 381), (84, 85, 369, 368), (276, 275, 381, 382), (85, 86, 370, 369), (277, 276, 382, 383), (86, 87, 371, 370), (270, 269, 375, 376), (374, 383, 399, 390), (375, 368, 384, 391), (383, 382, 398, 399), (376, 375, 391, 392), (368, 369, 385, 384), (377, 376, 392, 393), (369, 370, 386, 385), (378, 377, 393, 394), (370, 371, 387, 386), (379, 378, 394, 395), (371, 372, 388, 387), (380, 379, 395, 396), (372, 373, 389, 388), (381, 380, 396, 397), (373, 374, 390, 389), (382, 381, 397, 398), (395, 394, 440, 415), (389, 390, 425, 419), (418, 424, 406, 405), (388, 389, 419, 420), (390, 399, 428, 425), (384, 385, 435, 430), (429, 434, 401, 402), (393, 392, 432, 436), (391, 384, 430, 431), (434, 438, 400, 401), (385, 386, 439, 435), (438, 442, 403, 400), (386, 387, 443, 439), (396, 395, 415, 416), (398, 397, 422, 426), (442, 421, 404, 403), (397, 396, 416, 422), (441, 437, 408, 409), (394, 393, 436, 440), (437, 433, 407, 408), (392, 391, 431, 432), (408, 407, 413, 412, 411, 410, 409), (399, 398, 426, 428), (427, 423, 412, 413), (387, 388, 420, 443), (423, 417, 411, 412), (421, 418, 405, 404), (417, 414, 410, 411), (421, 442, 443, 420), (441, 414, 415, 440), (442, 438, 439, 443), (437, 441, 440, 436), (438, 434, 435, 439), (433, 437, 436, 432), (434, 429, 430, 435), (431, 430, 425, 428), (423, 427, 426, 422), (424, 418, 419, 425), (417, 423, 422, 416), (418, 421, 420, 419), (414, 417, 416, 415), (414, 441, 409, 410), (432, 431, 428, 426), (433, 432, 426, 427), (407, 433, 427, 413), (402, 406, 424, 429), (430, 429, 424, 425), (147, 351, 352, 354, 356, 358, 360, 362, 364, 366, 159, 157, 155, 153, 151, 149), (447, 448, 449, 450, 446, 445, 444)])
_uv = me_circle_003.uv_layers.new(name='UVMap')
_uv.uv.foreach_set('vector', [0.485, 0.9668, 0.4467, 0.9568, 0.4647, 0.9062, 0.4985, 0.9136, 0.4102, 0.9433, 0.3756, 0.9261, 0.4014, 0.8847, 0.4321, 0.8964, 0.3756, 0.9261, 0.3414, 0.904, 0.3749, 0.8711, 0.4014, 0.8847, 0.5657, 0.9755, 0.5247, 0.9732, 0.5331, 0.9182, 0.568, 0.9198, 0.4816, 0.9834, 0.4418, 0.9727, 0.445, 0.9624, 0.4838, 0.9727, 0.5247, 0.9732, 0.485, 0.9668, 0.4985, 0.9136, 0.5331, 0.9182, 0.4467, 0.9568, 0.4102, 0.9433, 0.4321, 0.8964, 0.4647, 0.9062, 0.4418, 0.9727, 0.4039, 0.9584, 0.408, 0.9486, 0.445, 0.9624, 0.4039, 0.9584, 0.3678, 0.9405, 0.3728, 0.9312, 0.408, 0.9486, 0.3678, 0.9405, 0.3311, 0.9186, 0.3373, 0.9087, 0.3728, 0.9312, 0.6098, 0.9914, 0.5657, 0.9931, 0.5657, 0.9817, 0.6086, 0.9797, 0.6079, 0.9733, 0.5657, 0.9755, 0.568, 0.9198, 0.6019, 0.9182, 0.5657, 0.9931, 0.523, 0.9903, 0.5241, 0.9792, 0.5657, 0.9817, 0.523, 0.9903, 0.4816, 0.9834, 0.4838, 0.9727, 0.5241, 0.9792, 0.6019, 0.9182, 0.568, 0.9198, 0.5703, 0.8737, 0.6017, 0.8736, 0.568, 0.9198, 0.5331, 0.9182, 0.5389, 0.872, 0.5703, 0.8737, 0.5331, 0.9182, 0.4985, 0.9136, 0.5078, 0.8681, 0.5389, 0.872, 0.4985, 0.9136, 0.4647, 0.9062, 0.4774, 0.8617, 0.5078, 0.8681, 0.4647, 0.9062, 0.4321, 0.8964, 0.4474, 0.8533, 0.4774, 0.8617, 0.4321, 0.8964, 0.4014, 0.8847, 0.4177, 0.8436, 0.4474, 0.8533, 0.4014, 0.8847, 0.3749, 0.8711, 0.3885, 0.8347, 0.4177, 0.8436, 0.6332, 0.9136, 0.6019, 0.9182, 0.6017, 0.8736, 0.6315, 0.8749, 0.4474, 0.8533, 0.4177, 0.8436, 0.4226, 0.8289, 0.4521, 0.839, 0.4177, 0.8436, 0.3885, 0.8347, 0.3904, 0.8185, 0.4226, 0.8289, 0.6315, 0.8749, 0.6017, 0.8736, 0.6023, 0.8591, 0.6355, 0.861, 0.6017, 0.8736, 0.5703, 0.8737, 0.571, 0.8587, 0.6023, 0.8591, 0.5703, 0.8737, 0.5389, 0.872, 0.5405, 0.8572, 0.571, 0.8587, 0.5389, 0.872, 0.5078, 0.8681, 0.5106, 0.8535, 0.5405, 0.8572, 0.5078, 0.8681, 0.4774, 0.8617, 0.4812, 0.8474, 0.5106, 0.8535, 0.4774, 0.8617, 0.4474, 0.8533, 0.4521, 0.839, 0.4812, 0.8474, 0.6024, 0.853, 0.5711, 0.8531, 0.5713, 0.8471, 0.6025, 0.8467, 0.5106, 0.8535, 0.4812, 0.8474, 0.4826, 0.842, 0.5115, 0.8481, 0.4812, 0.8474, 0.4521, 0.839, 0.4538, 0.8337, 0.4826, 0.842, 0.4521, 0.839, 0.4226, 0.8289, 0.4244, 0.8235, 0.4538, 0.8337, 0.4226, 0.8289, 0.3904, 0.8185, 0.3923, 0.8128, 0.4244, 0.8235, 0.6355, 0.861, 0.6023, 0.8591, 0.6024, 0.853, 0.6359, 0.8544, 0.6023, 0.8591, 0.571, 0.8587, 0.5711, 0.8531, 0.6024, 0.853, 0.571, 0.8587, 0.5405, 0.8572, 0.5409, 0.8517, 0.5711, 0.8531, 0.5405, 0.8572, 0.5106, 0.8535, 0.5115, 0.8481, 0.5409, 0.8517, 0.4493, 0.7393, 0.4677, 0.7466, 0.4308, 0.8066, 0.398, 0.7925, 0.5711, 0.8531, 0.5409, 0.8517, 0.5415, 0.8458, 0.5713, 0.8471, 0.5409, 0.8517, 0.5115, 0.8481, 0.5125, 0.8423, 0.5415, 0.8458, 0.5115, 0.8481, 0.4826, 0.842, 0.4841, 0.8364, 0.5125, 0.8423, 0.4826, 0.842, 0.4538, 0.8337, 0.4558, 0.828, 0.4841, 0.8364, 0.4538, 0.8337, 0.4244, 0.8235, 0.4267, 0.8174, 0.4558, 0.828, 0.4244, 0.8235, 0.3923, 0.8128, 0.3933, 0.8054, 0.4267, 0.8174, 0.6359, 0.8544, 0.6024, 0.853, 0.6025, 0.8467, 0.6377, 0.8477, 0.5826, 0.5683, 0.5658, 0.5678, 0.5667, 0.5526, 0.5828, 0.5534, 0.5705, 0.7595, 0.5908, 0.7583, 0.6021, 0.8352, 0.5712, 0.8362, 0.5496, 0.7595, 0.5705, 0.7595, 0.5712, 0.8362, 0.5422, 0.8354, 0.5287, 0.7582, 0.5496, 0.7595, 0.5422, 0.8354, 0.5141, 0.8321, 0.5078, 0.7556, 0.5287, 0.7582, 0.5141, 0.8321, 0.4866, 0.8263, 0.4874, 0.7519, 0.5078, 0.7556, 0.4866, 0.8263, 0.4592, 0.8178, 0.4677, 0.7466, 0.4874, 0.7519, 0.4592, 0.8178, 0.4308, 0.8066, 0.6377, 0.8477, 0.6025, 0.8467, 0.6023, 0.8399, 0.639, 0.8396, 0.6025, 0.8467, 0.5713, 0.8471, 0.5713, 0.8406, 0.6023, 0.8399, 0.5713, 0.8471, 0.5415, 0.8458, 0.5419, 0.8396, 0.5713, 0.8406, 0.5415, 0.8458, 0.5125, 0.8423, 0.5135, 0.8362, 0.5419, 0.8396, 0.5125, 0.8423, 0.4841, 0.8364, 0.4856, 0.8303, 0.5135, 0.8362, 0.4841, 0.8364, 0.4558, 0.828, 0.4578, 0.8219, 0.4856, 0.8303, 0.4558, 0.828, 0.4267, 0.8174, 0.4291, 0.8109, 0.4578, 0.8219, 0.4267, 0.8174, 0.3933, 0.8054, 0.3955, 0.7973, 0.4291, 0.8109, 0.4994, 0.5575, 0.4826, 0.5523, 0.4883, 0.5388, 0.5034, 0.543, 0.5658, 0.5678, 0.5491, 0.5663, 0.5508, 0.5514, 0.5667, 0.5526, 0.5491, 0.5663, 0.5325, 0.5641, 0.535, 0.5494, 0.5508, 0.5514, 0.5325, 0.5641, 0.516, 0.5612, 0.5192, 0.5466, 0.535, 0.5494, 0.4874, 0.7519, 0.4677, 0.7466, 0.4963, 0.5704, 0.5136, 0.574, 0.516, 0.5612, 0.4994, 0.5575, 0.5034, 0.543, 0.5192, 0.5466, 0.6102, 0.7556, 0.5908, 0.7583, 0.6002, 0.5816, 0.6186, 0.581, 0.4677, 0.7466, 0.4493, 0.7393, 0.478, 0.5657, 0.4963, 0.5704, 0.5997, 0.5683, 0.5826, 0.5683, 0.5828, 0.5534, 0.599, 0.553, 0.5908, 0.7583, 0.5705, 0.7595, 0.5824, 0.5814, 0.6002, 0.5816, 0.5705, 0.7595, 0.5496, 0.7595, 0.5651, 0.5805, 0.5824, 0.5814, 0.5496, 0.7595, 0.5287, 0.7582, 0.5478, 0.579, 0.5651, 0.5805, 0.5287, 0.7582, 0.5078, 0.7556, 0.5307, 0.5768, 0.5478, 0.579, 0.5078, 0.7556, 0.4874, 0.7519, 0.5136, 0.574, 0.5307, 0.5768, 0.5508, 0.5514, 0.535, 0.5494, 0.5362, 0.5425, 0.5517, 0.5445, 0.535, 0.5494, 0.5192, 0.5466, 0.5207, 0.5396, 0.5362, 0.5425, 0.5192, 0.5466, 0.5034, 0.543, 0.5053, 0.536, 0.5207, 0.5396, 0.5034, 0.543, 0.4883, 0.5388, 0.49, 0.5321, 0.5053, 0.536, 0.6146, 0.5519, 0.599, 0.553, 0.5988, 0.5458, 0.6142, 0.5452, 0.599, 0.553, 0.5828, 0.5534, 0.583, 0.5462, 0.5988, 0.5458, 0.5828, 0.5534, 0.5667, 0.5526, 0.5672, 0.5457, 0.583, 0.5462, 0.5667, 0.5526, 0.5508, 0.5514, 0.5517, 0.5445, 0.5672, 0.5457, 0.5682, 0.5256, 0.5537, 0.5244, 0.5566, 0.5016, 0.5696, 0.5021, 0.5537, 0.5244, 0.5393, 0.5225, 0.5437, 0.5004, 0.5566, 0.5016, 0.5393, 0.5225, 0.5252, 0.5197, 0.531, 0.4986, 0.5437, 0.5004, 0.5252, 0.5197, 0.5109, 0.5156, 0.5188, 0.4962, 0.531, 0.4986, 0.5109, 0.5156, 0.4959, 0.5095, 0.5074, 0.4928, 0.5188, 0.4962, 0.6142, 0.5452, 0.5988, 0.5458, 0.5986, 0.5337, 0.6156, 0.5327, 0.5828, 0.5258, 0.5682, 0.5256, 0.5696, 0.5021, 0.5824, 0.5036, 0.5566, 0.5016, 0.5437, 0.5004, 0.5821, 0.115, 0.5942, 0.116, 0.5053, 0.536, 0.49, 0.5321, 0.492, 0.5185, 0.5086, 0.5237, 0.5978, 0.5251, 0.5828, 0.5258, 0.5824, 0.5036, 0.5949, 0.5029, 0.5988, 0.5458, 0.583, 0.5462, 0.5831, 0.5341, 0.5986, 0.5337, 0.583, 0.5462, 0.5672, 0.5457, 0.568, 0.5337, 0.5831, 0.5341, 0.5672, 0.5457, 0.5517, 0.5445, 0.553, 0.5325, 0.568, 0.5337, 0.5517, 0.5445, 0.5362, 0.5425, 0.5382, 0.5305, 0.553, 0.5325, 0.5362, 0.5425, 0.5207, 0.5396, 0.5235, 0.5277, 0.5382, 0.5305, 0.5207, 0.5396, 0.5053, 0.536, 0.5086, 0.5237, 0.5235, 0.5277, 0.5437, 0.5004, 0.531, 0.4986, 0.57, 0.114, 0.5821, 0.115, 0.531, 0.4986, 0.5188, 0.4962, 0.5581, 0.1135, 0.57, 0.114, 0.5188, 0.4962, 0.5074, 0.4928, 0.5463, 0.1133, 0.5581, 0.1135, 0.6071, 0.5022, 0.5949, 0.5029, 0.6295, 0.1205, 0.6408, 0.1223, 0.5949, 0.5029, 0.5824, 0.5036, 0.618, 0.1187, 0.6295, 0.1205, 0.5824, 0.5036, 0.5696, 0.5021, 0.6061, 0.1173, 0.618, 0.1187, 0.5696, 0.5021, 0.5566, 0.5016, 0.5942, 0.116, 0.6061, 0.1173, 0.618, 0.1187, 0.6061, 0.1173, 0.6075, 0.1068, 0.6196, 0.1084, 0.6061, 0.1173, 0.5942, 0.116, 0.5953, 0.1055, 0.6075, 0.1068, 0.5942, 0.116, 0.5821, 0.115, 0.5831, 0.1045, 0.5953, 0.1055, 0.5821, 0.115, 0.57, 0.114, 0.5707, 0.1031, 0.5831, 0.1045, 0.57, 0.114, 0.5581, 0.1135, 0.5583, 0.103, 0.5707, 0.1031, 0.5581, 0.1135, 0.5463, 0.1133, 0.5463, 0.1036, 0.5583, 0.103, 0.6408, 0.1223, 0.6295, 0.1205, 0.6315, 0.1104, 0.6425, 0.113, 0.6295, 0.1205, 0.618, 0.1187, 0.6196, 0.1084, 0.6315, 0.1104, 0.5982, 0.08371, 0.5852, 0.08216, 0.5891, 0.0474, 0.6019, 0.04928, 0.5583, 0.103, 0.5463, 0.1036, 0.5415, 0.08019, 0.5577, 0.08018, 0.6425, 0.113, 0.6315, 0.1104, 0.6375, 0.09023, 0.6516, 0.09408, 0.6315, 0.1104, 0.6196, 0.1084, 0.6241, 0.08752, 0.6375, 0.09023, 0.6196, 0.1084, 0.6075, 0.1068, 0.6111, 0.08545, 0.6241, 0.08752, 0.6075, 0.1068, 0.5953, 0.1055, 0.5982, 0.08371, 0.6111, 0.08545, 0.5953, 0.1055, 0.5831, 0.1045, 0.5852, 0.08216, 0.5982, 0.08371, 0.5831, 0.1045, 0.5707, 0.1031, 0.5718, 0.08114, 0.5852, 0.08216, 0.5707, 0.1031, 0.5583, 0.103, 0.5577, 0.08018, 0.5718, 0.08114, 0.5852, 0.08216, 0.5718, 0.08114, 0.5761, 0.04508, 0.5891, 0.0474, 0.5718, 0.08114, 0.5577, 0.08018, 0.5626, 0.04203, 0.5761, 0.04508, 0.5577, 0.08018, 0.5415, 0.08019, 0.5483, 0.0378, 0.5626, 0.04203, 0.6516, 0.09408, 0.6375, 0.09023, 0.642, 0.05268, 0.6576, 0.05245, 0.6375, 0.09023, 0.6241, 0.08752, 0.6281, 0.05184, 0.642, 0.05268, 0.6241, 0.08752, 0.6111, 0.08545, 0.6148, 0.05086, 0.6281, 0.05184, 0.6111, 0.08545, 0.5982, 0.08371, 0.6019, 0.04928, 0.6148, 0.05086, 0.5978, 0.5251, 0.6144, 0.5229, 0.6156, 0.5327, 0.5986, 0.5337, 0.5828, 0.5258, 0.5978, 0.5251, 0.5986, 0.5337, 0.5831, 0.5341, 0.5682, 0.5256, 0.5828, 0.5258, 0.5831, 0.5341, 0.568, 0.5337, 0.5537, 0.5244, 0.5682, 0.5256, 0.568, 0.5337, 0.553, 0.5325, 0.5393, 0.5225, 0.5537, 0.5244, 0.553, 0.5325, 0.5382, 0.5305, 0.5252, 0.5197, 0.5393, 0.5225, 0.5382, 0.5305, 0.5235, 0.5277, 0.5109, 0.5156, 0.5252, 0.5197, 0.5235, 0.5277, 0.5086, 0.5237, 0.4959, 0.5095, 0.5109, 0.5156, 0.5086, 0.5237, 0.492, 0.5185, 0.6144, 0.5229, 0.5978, 0.5251, 0.5949, 0.5029, 0.6071, 0.5022, 0.5997, 0.5683, 0.6174, 0.567, 0.6186, 0.581, 0.6002, 0.5816, 0.5826, 0.5683, 0.5997, 0.5683, 0.6002, 0.5816, 0.5824, 0.5814, 0.5658, 0.5678, 0.5826, 0.5683, 0.5824, 0.5814, 0.5651, 0.5805, 0.5491, 0.5663, 0.5658, 0.5678, 0.5651, 0.5805, 0.5478, 0.579, 0.5325, 0.5641, 0.5491, 0.5663, 0.5478, 0.579, 0.5307, 0.5768, 0.516, 0.5612, 0.5325, 0.5641, 0.5307, 0.5768, 0.5136, 0.574, 0.4994, 0.5575, 0.516, 0.5612, 0.5136, 0.574, 0.4963, 0.5704, 0.4826, 0.5523, 0.4994, 0.5575, 0.4963, 0.5704, 0.478, 0.5657, 0.6174, 0.567, 0.5997, 0.5683, 0.599, 0.553, 0.6146, 0.5519, 0.6021, 0.8352, 0.6385, 0.8339, 0.639, 0.8396, 0.6023, 0.8399, 0.5712, 0.8362, 0.6021, 0.8352, 0.6023, 0.8399, 0.5713, 0.8406, 0.5422, 0.8354, 0.5712, 0.8362, 0.5713, 0.8406, 0.5419, 0.8396, 0.5141, 0.8321, 0.5422, 0.8354, 0.5419, 0.8396, 0.5135, 0.8362, 0.4866, 0.8263, 0.5141, 0.8321, 0.5135, 0.8362, 0.4856, 0.8303, 0.4592, 0.8178, 0.4866, 0.8263, 0.4856, 0.8303, 0.4578, 0.8219, 0.4308, 0.8066, 0.4592, 0.8178, 0.4578, 0.8219, 0.4291, 0.8109, 0.398, 0.7925, 0.4308, 0.8066, 0.4291, 0.8109, 0.3955, 0.7973, 0.5908, 0.7583, 0.6102, 0.7556, 0.6385, 0.8339, 0.6021, 0.8352, 0.6079, 0.9733, 0.6541, 0.9659, 0.6561, 0.973, 0.6086, 0.9797, 0.5657, 0.9755, 0.6079, 0.9733, 0.6086, 0.9797, 0.5657, 0.9817, 0.5247, 0.9732, 0.5657, 0.9755, 0.5657, 0.9817, 0.5241, 0.9792, 0.485, 0.9668, 0.5247, 0.9732, 0.5241, 0.9792, 0.4838, 0.9727, 0.4467, 0.9568, 0.485, 0.9668, 0.4838, 0.9727, 0.445, 0.9624, 0.4102, 0.9433, 0.4467, 0.9568, 0.445, 0.9624, 0.408, 0.9486, 0.3756, 0.9261, 0.4102, 0.9433, 0.408, 0.9486, 0.3728, 0.9312, 0.3414, 0.904, 0.3756, 0.9261, 0.3728, 0.9312, 0.3373, 0.9087, 0.6541, 0.9659, 0.6079, 0.9733, 0.6019, 0.9182, 0.6332, 0.9136, 0.6098, 0.9914, 0.6576, 0.9863, 0.6573, 0.992, 0.6102, 0.9968, 0.5657, 0.9931, 0.6098, 0.9914, 0.6102, 0.9968, 0.5656, 0.9984, 0.523, 0.9903, 0.5657, 0.9931, 0.5656, 0.9984, 0.5224, 0.9954, 0.4816, 0.9834, 0.523, 0.9903, 0.5224, 0.9954, 0.4805, 0.9884, 0.4418, 0.9727, 0.4816, 0.9834, 0.4805, 0.9884, 0.4403, 0.9775, 0.4039, 0.9584, 0.4418, 0.9727, 0.4403, 0.9775, 0.4019, 0.963, 0.3678, 0.9405, 0.4039, 0.9584, 0.4019, 0.963, 0.3654, 0.9449, 0.3311, 0.9186, 0.3678, 0.9405, 0.3654, 0.9449, 0.329, 0.9235, 0.6576, 0.9863, 0.6098, 0.9914, 0.6086, 0.9797, 0.6561, 0.973, 0.1561, 0.03174, 0.1697, 0.08498, 0.1358, 0.09241, 0.1179, 0.04176, 0.08137, 0.0553, 0.1032, 0.1022, 0.07253, 0.1139, 0.04672, 0.07247, 0.04672, 0.07247, 0.07253, 0.1139, 0.04609, 0.1276, 0.01258, 0.09467, 0.2368, 0.02309, 0.2391, 0.07872, 0.2043, 0.08033, 0.1959, 0.02539, 0.1527, 0.01516, 0.1549, 0.0259, 0.1161, 0.03617, 0.113, 0.02586, 0.1959, 0.02539, 0.2043, 0.08033, 0.1697, 0.08498, 0.1561, 0.03174, 0.1179, 0.04176, 0.1358, 0.09241, 0.1032, 0.1022, 0.08137, 0.0553, 0.113, 0.02586, 0.1161, 0.03617, 0.07909, 0.04998, 0.07499, 0.04016, 0.07499, 0.04016, 0.07909, 0.04998, 0.04388, 0.06743, 0.03888, 0.05813, 0.03888, 0.05813, 0.04388, 0.06743, 0.008481, 0.08996, 0.002215, 0.08, 0.2809, 0.00712, 0.2797, 0.01879, 0.2368, 0.01687, 0.2368, 0.005448, 0.279, 0.02528, 0.273, 0.0803, 0.2391, 0.07872, 0.2368, 0.02309, 0.2368, 0.005448, 0.2368, 0.01687, 0.1952, 0.01935, 0.1941, 0.008239, 0.1941, 0.008239, 0.1952, 0.01935, 0.1549, 0.0259, 0.1527, 0.01516, 0.273, 0.0803, 0.2728, 0.1249, 0.2415, 0.1249, 0.2391, 0.07872, 0.2391, 0.07872, 0.2415, 0.1249, 0.21, 0.1265, 0.2043, 0.08033, 0.2043, 0.08033, 0.21, 0.1265, 0.179, 0.1305, 0.1697, 0.08498, 0.1697, 0.08498, 0.179, 0.1305, 0.1485, 0.1369, 0.1358, 0.09241, 0.1358, 0.09241, 0.1485, 0.1369, 0.1185, 0.1453, 0.1032, 0.1022, 0.1032, 0.1022, 0.1185, 0.1453, 0.08885, 0.155, 0.07253, 0.1139, 0.07253, 0.1139, 0.08885, 0.155, 0.05968, 0.1639, 0.04609, 0.1276, 0.3044, 0.08489, 0.3027, 0.1236, 0.2728, 0.1249, 0.273, 0.0803, 0.1185, 0.1453, 0.1233, 0.1596, 0.09376, 0.1697, 0.08885, 0.155, 0.08885, 0.155, 0.09376, 0.1697, 0.06157, 0.1801, 0.05968, 0.1639, 0.3027, 0.1236, 0.3066, 0.1376, 0.2735, 0.1395, 0.2728, 0.1249, 0.2728, 0.1249, 0.2735, 0.1395, 0.2421, 0.1398, 0.2415, 0.1249, 0.2415, 0.1249, 0.2421, 0.1398, 0.2116, 0.1414, 0.21, 0.1265, 0.21, 0.1265, 0.2116, 0.1414, 0.1818, 0.1451, 0.179, 0.1305, 0.179, 0.1305, 0.1818, 0.1451, 0.1524, 0.1512, 0.1485, 0.1369, 0.1485, 0.1369, 0.1524, 0.1512, 0.1233, 0.1596, 0.1185, 0.1453, 0.2736, 0.1455, 0.2737, 0.1518, 0.2425, 0.1515, 0.2423, 0.1455, 0.1818, 0.1451, 0.1827, 0.1505, 0.1537, 0.1566, 0.1524, 0.1512, 0.1524, 0.1512, 0.1537, 0.1566, 0.125, 0.1649, 0.1233, 0.1596, 0.1233, 0.1596, 0.125, 0.1649, 0.09557, 0.1751, 0.09376, 0.1697, 0.09376, 0.1697, 0.09557, 0.1751, 0.06348, 0.1858, 0.06157, 0.1801, 0.3066, 0.1376, 0.3071, 0.1441, 0.2736, 0.1455, 0.2735, 0.1395, 0.2735, 0.1395, 0.2736, 0.1455, 0.2423, 0.1455, 0.2421, 0.1398, 0.2421, 0.1398, 0.2423, 0.1455, 0.2121, 0.1469, 0.2116, 0.1414, 0.2116, 0.1414, 0.2121, 0.1469, 0.1827, 0.1505, 0.1818, 0.1451, 0.1205, 0.2594, 0.06918, 0.2061, 0.102, 0.192, 0.1389, 0.252, 0.2423, 0.1455, 0.2425, 0.1515, 0.2127, 0.1527, 0.2121, 0.1469, 0.2121, 0.1469, 0.2127, 0.1527, 0.1837, 0.1562, 0.1827, 0.1505, 0.1827, 0.1505, 0.1837, 0.1562, 0.1552, 0.1622, 0.1537, 0.1566, 0.1537, 0.1566, 0.1552, 0.1622, 0.1269, 0.1706, 0.125, 0.1649, 0.125, 0.1649, 0.1269, 0.1706, 0.09782, 0.1812, 0.09557, 0.1751, 0.09557, 0.1751, 0.09782, 0.1812, 0.06452, 0.1932, 0.06348, 0.1858, 0.3071, 0.1441, 0.3088, 0.1508, 0.2737, 0.1518, 0.2736, 0.1455, 0.2539, 0.4303, 0.2541, 0.4452, 0.238, 0.446, 0.2371, 0.4308, 0.2417, 0.239, 0.2424, 0.1623, 0.2733, 0.1633, 0.262, 0.2403, 0.2208, 0.2391, 0.2134, 0.1632, 0.2424, 0.1623, 0.2417, 0.239, 0.1999, 0.2404, 0.1853, 0.1665, 0.2134, 0.1632, 0.2208, 0.2391, 0.179, 0.2429, 0.1578, 0.1723, 0.1853, 0.1665, 0.1999, 0.2404, 0.1586, 0.2467, 0.1303, 0.1808, 0.1578, 0.1723, 0.179, 0.2429, 0.1389, 0.252, 0.102, 0.192, 0.1303, 0.1808, 0.1586, 0.2467, 0.3088, 0.1508, 0.3102, 0.159, 0.2735, 0.1586, 0.2737, 0.1518, 0.2737, 0.1518, 0.2735, 0.1586, 0.2424, 0.158, 0.2425, 0.1515, 0.2425, 0.1515, 0.2424, 0.158, 0.2131, 0.159, 0.2127, 0.1527, 0.2127, 0.1527, 0.2131, 0.159, 0.1847, 0.1624, 0.1837, 0.1562, 0.1837, 0.1562, 0.1847, 0.1624, 0.1567, 0.1683, 0.1552, 0.1622, 0.1552, 0.1622, 0.1567, 0.1683, 0.1289, 0.1767, 0.1269, 0.1706, 0.1269, 0.1706, 0.1289, 0.1767, 0.1002, 0.1877, 0.09782, 0.1812, 0.09782, 0.1812, 0.1002, 0.1877, 0.06665, 0.2013, 0.06452, 0.1932, 0.1706, 0.4412, 0.1747, 0.4556, 0.1595, 0.4598, 0.1539, 0.4463, 0.2371, 0.4308, 0.238, 0.446, 0.2221, 0.4472, 0.2204, 0.4323, 0.2204, 0.4323, 0.2221, 0.4472, 0.2063, 0.4492, 0.2038, 0.4345, 0.2038, 0.4345, 0.2063, 0.4492, 0.1905, 0.452, 0.1872, 0.4374, 0.1586, 0.2467, 0.1848, 0.4246, 0.1675, 0.4282, 0.1389, 0.252, 0.1872, 0.4374, 0.1905, 0.452, 0.1747, 0.4556, 0.1706, 0.4412, 0.2814, 0.243, 0.2899, 0.4175, 0.2714, 0.417, 0.262, 0.2403, 0.1389, 0.252, 0.1675, 0.4282, 0.1492, 0.4329, 0.1205, 0.2594, 0.2709, 0.4303, 0.2703, 0.4456, 0.2541, 0.4452, 0.2539, 0.4303, 0.262, 0.2403, 0.2714, 0.417, 0.2537, 0.4172, 0.2417, 0.239, 0.2417, 0.239, 0.2537, 0.4172, 0.2363, 0.418, 0.2208, 0.2391, 0.2208, 0.2391, 0.2363, 0.418, 0.2191, 0.4196, 0.1999, 0.2404, 0.1999, 0.2404, 0.2191, 0.4196, 0.202, 0.4218, 0.179, 0.2429, 0.179, 0.2429, 0.202, 0.4218, 0.1848, 0.4246, 0.1586, 0.2467, 0.2221, 0.4472, 0.2229, 0.4541, 0.2074, 0.4561, 0.2063, 0.4492, 0.2063, 0.4492, 0.2074, 0.4561, 0.192, 0.459, 0.1905, 0.452, 0.1905, 0.452, 0.192, 0.459, 0.1766, 0.4626, 0.1747, 0.4556, 0.1747, 0.4556, 0.1766, 0.4626, 0.1612, 0.4665, 0.1595, 0.4598, 0.2859, 0.4466, 0.2855, 0.4534, 0.2701, 0.4528, 0.2703, 0.4456, 0.2703, 0.4456, 0.2701, 0.4528, 0.2542, 0.4524, 0.2541, 0.4452, 0.2541, 0.4452, 0.2542, 0.4524, 0.2385, 0.4529, 0.238, 0.446, 0.238, 0.446, 0.2385, 0.4529, 0.2229, 0.4541, 0.2221, 0.4472, 0.2395, 0.473, 0.2409, 0.4965, 0.2279, 0.497, 0.2249, 0.4742, 0.2249, 0.4742, 0.2279, 0.497, 0.215, 0.4982, 0.2106, 0.4761, 0.2106, 0.4761, 0.215, 0.4982, 0.2023, 0.5, 0.1964, 0.4789, 0.1964, 0.4789, 0.2023, 0.5, 0.1901, 0.5024, 0.1822, 0.483, 0.1822, 0.483, 0.1901, 0.5024, 0.1786, 0.5059, 0.1671, 0.4891, 0.2855, 0.4534, 0.2869, 0.4658, 0.2699, 0.4649, 0.2701, 0.4528, 0.2541, 0.4728, 0.2537, 0.495, 0.2409, 0.4965, 0.2395, 0.473, 0.2279, 0.497, 0.2657, 0.8825, 0.2536, 0.8836, 0.215, 0.4982, 0.1766, 0.4626, 0.1798, 0.4749, 0.1632, 0.4801, 0.1612, 0.4665, 0.2691, 0.4734, 0.2662, 0.4957, 0.2537, 0.495, 0.2541, 0.4728, 0.2701, 0.4528, 0.2699, 0.4649, 0.2543, 0.4645, 0.2542, 0.4524, 0.2542, 0.4524, 0.2543, 0.4645, 0.2392, 0.4649, 0.2385, 0.4529, 0.2385, 0.4529, 0.2392, 0.4649, 0.2243, 0.4661, 0.2229, 0.4541, 0.2229, 0.4541, 0.2243, 0.4661, 0.2095, 0.4681, 0.2074, 0.4561, 0.2074, 0.4561, 0.2095, 0.4681, 0.1947, 0.4709, 0.192, 0.459, 0.192, 0.459, 0.1947, 0.4709, 0.1798, 0.4749, 0.1766, 0.4626, 0.215, 0.4982, 0.2536, 0.8836, 0.2415, 0.8846, 0.2023, 0.5, 0.2023, 0.5, 0.2415, 0.8846, 0.2296, 0.8851, 0.1901, 0.5024, 0.1901, 0.5024, 0.2296, 0.8851, 0.2177, 0.8854, 0.1786, 0.5059, 0.2784, 0.4964, 0.3122, 0.8762, 0.301, 0.8781, 0.2662, 0.4957, 0.2662, 0.4957, 0.301, 0.8781, 0.2894, 0.8798, 0.2537, 0.495, 0.2537, 0.495, 0.2894, 0.8798, 0.2776, 0.8813, 0.2409, 0.4965, 0.2409, 0.4965, 0.2776, 0.8813, 0.2657, 0.8825, 0.2279, 0.497, 0.2894, 0.8798, 0.2911, 0.8901, 0.2791, 0.8918, 0.2776, 0.8813, 0.2776, 0.8813, 0.2791, 0.8918, 0.2669, 0.8931, 0.2657, 0.8825, 0.2657, 0.8825, 0.2669, 0.8931, 0.2546, 0.8941, 0.2536, 0.8836, 0.2536, 0.8836, 0.2546, 0.8941, 0.2422, 0.8955, 0.2415, 0.8846, 0.2415, 0.8846, 0.2422, 0.8955, 0.2298, 0.8956, 0.2296, 0.8851, 0.2296, 0.8851, 0.2298, 0.8956, 0.2177, 0.8951, 0.2177, 0.8854, 0.3122, 0.8762, 0.3139, 0.8856, 0.3029, 0.8881, 0.301, 0.8781, 0.301, 0.8781, 0.3029, 0.8881, 0.2911, 0.8901, 0.2894, 0.8798, 0.2699, 0.9148, 0.2741, 0.9492, 0.2612, 0.9512, 0.2568, 0.9165, 0.2298, 0.8956, 0.2292, 0.9186, 0.2127, 0.9186, 0.2177, 0.8951, 0.3139, 0.8856, 0.3229, 0.9043, 0.3089, 0.9081, 0.3029, 0.8881, 0.3029, 0.8881, 0.3089, 0.9081, 0.2956, 0.9109, 0.2911, 0.8901, 0.2911, 0.8901, 0.2956, 0.9109, 0.2827, 0.913, 0.2791, 0.8918, 0.2791, 0.8918, 0.2827, 0.913, 0.2699, 0.9148, 0.2669, 0.8931, 0.2669, 0.8931, 0.2699, 0.9148, 0.2568, 0.9165, 0.2546, 0.8941, 0.2546, 0.8941, 0.2568, 0.9165, 0.2434, 0.9176, 0.2422, 0.8955, 0.2422, 0.8955, 0.2434, 0.9176, 0.2292, 0.9186, 0.2298, 0.8956, 0.2568, 0.9165, 0.2612, 0.9512, 0.2482, 0.954, 0.2434, 0.9176, 0.2434, 0.9176, 0.2482, 0.954, 0.2345, 0.9572, 0.2292, 0.9186, 0.2292, 0.9186, 0.2345, 0.9572, 0.2197, 0.9617, 0.2127, 0.9186, 0.3229, 0.9043, 0.3287, 0.9452, 0.3136, 0.9452, 0.3089, 0.9081, 0.3089, 0.9081, 0.3136, 0.9452, 0.2999, 0.9461, 0.2956, 0.9109, 0.2956, 0.9109, 0.2999, 0.9461, 0.2869, 0.9475, 0.2827, 0.913, 0.2827, 0.913, 0.2869, 0.9475, 0.2741, 0.9492, 0.2699, 0.9148, 0.2691, 0.4734, 0.2699, 0.4649, 0.2869, 0.4658, 0.2857, 0.4757, 0.2541, 0.4728, 0.2543, 0.4645, 0.2699, 0.4649, 0.2691, 0.4734, 0.2395, 0.473, 0.2392, 0.4649, 0.2543, 0.4645, 0.2541, 0.4728, 0.2249, 0.4742, 0.2243, 0.4661, 0.2392, 0.4649, 0.2395, 0.473, 0.2106, 0.4761, 0.2095, 0.4681, 0.2243, 0.4661, 0.2249, 0.4742, 0.1964, 0.4789, 0.1947, 0.4709, 0.2095, 0.4681, 0.2106, 0.4761, 0.1822, 0.483, 0.1798, 0.4749, 0.1947, 0.4709, 0.1964, 0.4789, 0.1671, 0.4891, 0.1632, 0.4801, 0.1798, 0.4749, 0.1822, 0.483, 0.2857, 0.4757, 0.2784, 0.4964, 0.2662, 0.4957, 0.2691, 0.4734, 0.2709, 0.4303, 0.2714, 0.417, 0.2899, 0.4175, 0.2886, 0.4316, 0.2539, 0.4303, 0.2537, 0.4172, 0.2714, 0.417, 0.2709, 0.4303, 0.2371, 0.4308, 0.2363, 0.418, 0.2537, 0.4172, 0.2539, 0.4303, 0.2204, 0.4323, 0.2191, 0.4196, 0.2363, 0.418, 0.2371, 0.4308, 0.2038, 0.4345, 0.202, 0.4218, 0.2191, 0.4196, 0.2204, 0.4323, 0.1872, 0.4374, 0.1848, 0.4246, 0.202, 0.4218, 0.2038, 0.4345, 0.1706, 0.4412, 0.1675, 0.4282, 0.1848, 0.4246, 0.1872, 0.4374, 0.1539, 0.4463, 0.1492, 0.4329, 0.1675, 0.4282, 0.1706, 0.4412, 0.2886, 0.4316, 0.2859, 0.4466, 0.2703, 0.4456, 0.2709, 0.4303, 0.2733, 0.1633, 0.2735, 0.1586, 0.3102, 0.159, 0.3097, 0.1646, 0.2424, 0.1623, 0.2424, 0.158, 0.2735, 0.1586, 0.2733, 0.1633, 0.2134, 0.1632, 0.2131, 0.159, 0.2424, 0.158, 0.2424, 0.1623, 0.1853, 0.1665, 0.1847, 0.1624, 0.2131, 0.159, 0.2134, 0.1632, 0.1578, 0.1723, 0.1567, 0.1683, 0.1847, 0.1624, 0.1853, 0.1665, 0.1303, 0.1808, 0.1289, 0.1767, 0.1567, 0.1683, 0.1578, 0.1723, 0.102, 0.192, 0.1002, 0.1877, 0.1289, 0.1767, 0.1303, 0.1808, 0.06918, 0.2061, 0.06665, 0.2013, 0.1002, 0.1877, 0.102, 0.192, 0.262, 0.2403, 0.2733, 0.1633, 0.3097, 0.1646, 0.2814, 0.243, 0.279, 0.02528, 0.2797, 0.01879, 0.3273, 0.02555, 0.3253, 0.03259, 0.2368, 0.02309, 0.2368, 0.01687, 0.2797, 0.01879, 0.279, 0.02528, 0.1959, 0.02539, 0.1952, 0.01935, 0.2368, 0.01687, 0.2368, 0.02309, 0.1561, 0.03174, 0.1549, 0.0259, 0.1952, 0.01935, 0.1959, 0.02539, 0.1179, 0.04176, 0.1161, 0.03617, 0.1549, 0.0259, 0.1561, 0.03174, 0.08137, 0.0553, 0.07909, 0.04998, 0.1161, 0.03617, 0.1179, 0.04176, 0.04672, 0.07247, 0.04388, 0.06743, 0.07909, 0.04998, 0.08137, 0.0553, 0.01258, 0.09467, 0.008481, 0.08996, 0.04388, 0.06743, 0.04672, 0.07247, 0.3253, 0.03259, 0.3044, 0.08489, 0.273, 0.0803, 0.279, 0.02528, 0.2809, 0.00712, 0.2813, 0.001722, 0.3285, 0.0065, 0.3287, 0.01225, 0.2368, 0.005448, 0.2368, 0.0001626, 0.2813, 0.001722, 0.2809, 0.00712, 0.1941, 0.008239, 0.1935, 0.003113, 0.2368, 0.0001626, 0.2368, 0.005448, 0.1527, 0.01516, 0.1517, 0.01022, 0.1935, 0.003113, 0.1941, 0.008239, 0.113, 0.02586, 0.1114, 0.02113, 0.1517, 0.01022, 0.1527, 0.01516, 0.07499, 0.04016, 0.07303, 0.03564, 0.1114, 0.02113, 0.113, 0.02586, 0.03888, 0.05813, 0.0365, 0.05374, 0.07303, 0.03564, 0.07499, 0.04016, 0.002215, 0.08, 0.0001626, 0.07511, 0.0365, 0.05374, 0.03888, 0.05813, 0.3287, 0.01225, 0.3273, 0.02555, 0.2797, 0.01879, 0.2809, 0.00712, 0.6019, 0.04928, 0.5891, 0.0474, 0.593, 0.02605, 0.605, 0.02765, 0.2999, 0.9461, 0.3136, 0.9452, 0.313, 0.967, 0.301, 0.9677, 0.5891, 0.0474, 0.5761, 0.04508, 0.5811, 0.02397, 0.593, 0.02605, 0.2869, 0.9475, 0.2999, 0.9461, 0.301, 0.9677, 0.289, 0.969, 0.5761, 0.04508, 0.5626, 0.04203, 0.5693, 0.02132, 0.5811, 0.02397, 0.2741, 0.9492, 0.2869, 0.9475, 0.289, 0.969, 0.2771, 0.9707, 0.5626, 0.04203, 0.5483, 0.0378, 0.5583, 0.01798, 0.5693, 0.02132, 0.6576, 0.05245, 0.642, 0.05268, 0.6411, 0.02987, 0.6528, 0.02934, 0.2612, 0.9512, 0.2741, 0.9492, 0.2771, 0.9707, 0.2653, 0.973, 0.2482, 0.954, 0.2612, 0.9512, 0.2653, 0.973, 0.2534, 0.9753, 0.642, 0.05268, 0.6281, 0.05184, 0.629, 0.0299, 0.6411, 0.02987, 0.2345, 0.9572, 0.2482, 0.954, 0.2534, 0.9753, 0.2418, 0.9787, 0.6281, 0.05184, 0.6148, 0.05086, 0.6169, 0.02875, 0.629, 0.0299, 0.2197, 0.9617, 0.2345, 0.9572, 0.2418, 0.9787, 0.2309, 0.9828, 0.6148, 0.05086, 0.6019, 0.04928, 0.605, 0.02765, 0.6169, 0.02875, 0.3136, 0.9452, 0.3287, 0.9452, 0.3245, 0.9671, 0.313, 0.967, 0.5693, 0.02132, 0.5583, 0.01798, 0.5608, 0.0087, 0.5719, 0.01156, 0.6528, 0.02934, 0.6411, 0.02987, 0.6411, 0.01996, 0.6525, 0.01985, 0.2309, 0.9828, 0.2418, 0.9787, 0.2447, 0.9882, 0.234, 0.9917, 0.313, 0.967, 0.3245, 0.9671, 0.3247, 0.9767, 0.3132, 0.977, 0.6411, 0.02987, 0.629, 0.0299, 0.6296, 0.01969, 0.6411, 0.01996, 0.301, 0.9677, 0.313, 0.967, 0.3132, 0.977, 0.3017, 0.9778, 0.629, 0.0299, 0.6169, 0.02875, 0.6179, 0.01884, 0.6296, 0.01969, 0.289, 0.969, 0.301, 0.9677, 0.3017, 0.9778, 0.2901, 0.979, 0.6169, 0.02875, 0.605, 0.02765, 0.6062, 0.01767, 0.6179, 0.01884, 0.2771, 0.9707, 0.289, 0.969, 0.2901, 0.979, 0.2786, 0.9806, 0.605, 0.02765, 0.593, 0.02605, 0.5947, 0.0161, 0.6062, 0.01767, 0.2653, 0.973, 0.2771, 0.9707, 0.2786, 0.9806, 0.2672, 0.9827, 0.593, 0.02605, 0.5811, 0.02397, 0.5832, 0.01407, 0.5947, 0.0161, 0.2534, 0.9753, 0.2653, 0.973, 0.2672, 0.9827, 0.2558, 0.9852, 0.5811, 0.02397, 0.5693, 0.02132, 0.5719, 0.01156, 0.5832, 0.01407, 0.2418, 0.9787, 0.2534, 0.9753, 0.2558, 0.9852, 0.2447, 0.9882, 0.2786, 0.9806, 0.2901, 0.979, 0.2912, 0.9878, 0.2801, 0.9894, 0.5832, 0.01407, 0.5719, 0.01156, 0.5739, 0.002905, 0.5849, 0.005331, 0.665, 0.3658, 0.665, 0.375, 0.6579, 0.375, 0.6579, 0.3658, 0.5947, 0.0161, 0.5832, 0.01407, 0.5849, 0.005331, 0.5961, 0.007292, 0.5719, 0.01156, 0.5608, 0.0087, 0.5629, 0.0001626, 0.5739, 0.002905, 0.6411, 0.01996, 0.6296, 0.01969, 0.63, 0.01077, 0.6413, 0.01114, 0.665, 0.32, 0.665, 0.3292, 0.6579, 0.3292, 0.6579, 0.32, 0.3017, 0.9778, 0.3132, 0.977, 0.3137, 0.9859, 0.3024, 0.9866, 0.6525, 0.01985, 0.6411, 0.01996, 0.6413, 0.01114, 0.6525, 0.01115, 0.665, 0.3292, 0.665, 0.3383, 0.6579, 0.3383, 0.6579, 0.3292, 0.6296, 0.01969, 0.6179, 0.01884, 0.6186, 0.00995, 0.63, 0.01077, 0.665, 0.3383, 0.665, 0.3475, 0.6579, 0.3475, 0.6579, 0.3383, 0.6179, 0.01884, 0.6062, 0.01767, 0.6073, 0.008808, 0.6186, 0.00995, 0.2672, 0.9827, 0.2786, 0.9806, 0.2801, 0.9894, 0.2689, 0.9914, 0.2447, 0.9882, 0.2558, 0.9852, 0.2579, 0.9938, 0.2471, 0.9966, 0.665, 0.3475, 0.665, 0.3567, 0.6579, 0.3567, 0.6579, 0.3475, 0.2558, 0.9852, 0.2672, 0.9827, 0.2689, 0.9914, 0.2579, 0.9938, 0.6762, 0.3063, 0.6671, 0.3063, 0.6671, 0.2992, 0.6762, 0.2992, 0.2901, 0.979, 0.3017, 0.9778, 0.3024, 0.9866, 0.2912, 0.9878, 0.6671, 0.3063, 0.6579, 0.3063, 0.6579, 0.2992, 0.6671, 0.2992, 0.3132, 0.977, 0.3247, 0.9767, 0.325, 0.9855, 0.3137, 0.9859, 0.6648, 0.4677, 0.6724, 0.4626, 0.6724, 0.506, 0.6648, 0.5009, 0.6597, 0.4933, 0.6579, 0.4843, 0.6597, 0.4753, 0.234, 0.9917, 0.2447, 0.9882, 0.2471, 0.9966, 0.2365, 0.9998, 0.7129, 0.3063, 0.7038, 0.3063, 0.7038, 0.2992, 0.7129, 0.2992, 0.6062, 0.01767, 0.5947, 0.0161, 0.5961, 0.007292, 0.6073, 0.008808, 0.7038, 0.3063, 0.6946, 0.3063, 0.6946, 0.2992, 0.7038, 0.2992, 0.665, 0.3567, 0.665, 0.3658, 0.6579, 0.3658, 0.6579, 0.3567, 0.6946, 0.3063, 0.6854, 0.3063, 0.6854, 0.2992, 0.6946, 0.2992, 0.665, 0.3567, 0.665, 0.3475, 0.6783, 0.3475, 0.6783, 0.3567, 0.6762, 0.3063, 0.6854, 0.3063, 0.6854, 0.3197, 0.6762, 0.3197, 0.665, 0.3475, 0.665, 0.3383, 0.6783, 0.3383, 0.6783, 0.3475, 0.6671, 0.3063, 0.6762, 0.3063, 0.6762, 0.3197, 0.6671, 0.3197, 0.665, 0.3383, 0.665, 0.3292, 0.6783, 0.3292, 0.6783, 0.3383, 0.6579, 0.3063, 0.6671, 0.3063, 0.6671, 0.3197, 0.6579, 0.3197, 0.665, 0.3292, 0.665, 0.32, 0.6783, 0.32, 0.6783, 0.3292, 0.6669, 0.6007, 0.6579, 0.5989, 0.6579, 0.5555, 0.6669, 0.5537, 0.7038, 0.3063, 0.7129, 0.3063, 0.7129, 0.3197, 0.7038, 0.3197, 0.665, 0.375, 0.665, 0.3658, 0.6783, 0.3658, 0.6783, 0.375, 0.6946, 0.3063, 0.7038, 0.3063, 0.7038, 0.3197, 0.6946, 0.3197, 0.665, 0.3658, 0.665, 0.3567, 0.6783, 0.3567, 0.6783, 0.3658, 0.6854, 0.3063, 0.6946, 0.3063, 0.6946, 0.3197, 0.6854, 0.3197, 0.6854, 0.3063, 0.6762, 0.3063, 0.6762, 0.2992, 0.6854, 0.2992, 0.6669, 0.5516, 0.6579, 0.5533, 0.6579, 0.5063, 0.6669, 0.5081, 0.7564, 0.3063, 0.7564, 0.3197, 0.7129, 0.3197, 0.7129, 0.3063, 0.7564, 0.2992, 0.7564, 0.3063, 0.7129, 0.3063, 0.7129, 0.2992, 0.6579, 0.4185, 0.6579, 0.375, 0.665, 0.375, 0.665, 0.4185, 0.6783, 0.4185, 0.665, 0.4185, 0.665, 0.375, 0.6783, 0.375, 0.8919, 0.0229, 0.9339, 0.06492, 0.9566, 0.1198, 0.9566, 0.1792, 0.9339, 0.2341, 0.8919, 0.2762, 0.837, 0.2989, 0.7775, 0.2989, 0.7226, 0.2762, 0.6806, 0.2341, 0.6579, 0.1792, 0.6579, 0.1198, 0.6806, 0.06492, 0.7226, 0.0229, 0.7775, 0.0001626, 0.837, 0.0001626, 0.6579, 0.4405, 0.6597, 0.4315, 0.6648, 0.4239, 0.6724, 0.4188, 0.6724, 0.4622, 0.6648, 0.4571, 0.6597, 0.4495])
me_circle_003.materials.append(mat_dirtyred)
me_circle_003.use_remesh_fix_poles = True
me_circle_003.use_remesh_preserve_attributes = False
me_circle_003.use_mirror_vertex_groups = False
me_circle_003.update()

# ---- objects
ob_balance = bpy.data.objects.new('Balance', me_circle_002)
ob_balancebase = bpy.data.objects.new('BalanceBase', me_circle_003)

# ---- transforms, parenting, visibility, modifiers, constraints
ob_balance.location = (0.0309, 0.0, 0.0)
ob_balance.lineart.crease_threshold = 0.0
ob_balancebase.location = (0.0309, 0.0, 0.0)
ob_balancebase.lineart.crease_threshold = 0.0

# ---- collection membership
col_collection.objects.link(ob_balance)
col_collection.objects.link(ob_balancebase)

# ---- scene / render settings (as saved in the file)
scene.frame_start = 1; scene.frame_end = 250; scene.frame_set(2)
scene.render.engine = 'BLENDER_EEVEE_NEXT'
scene.cycles.use_denoising = False
scene.cycles.samples = 128
scene.cycles.sampling_pattern = 'TABULATED_SOBOL'
scene.cycles.use_adaptive_sampling = False
scene.cycles.use_light_tree = False
scene.view_settings.view_transform = 'Filmic'
bpy.context.view_layer.update()

# ---- added for rendering (the .blend has no active camera and no usable light): camera, sun
cam_auto = bpy.data.cameras.new('AutoCamera')
cam_auto.lens = 50.0
cam_auto.sensor_width = 36.0
cam_auto.clip_end = 1000.0
ob_auto_camera = bpy.data.objects.new('AutoCamera', cam_auto)
scene.collection.objects.link(ob_auto_camera)
ob_auto_camera.location = (4.32192, -5.14922, 4.93699)
ob_auto_camera.rotation_euler = (1.09748, -7.21219e-08, 0.694738)
scene.camera = ob_auto_camera
light_auto_sun = bpy.data.lights.new('AutoSun', 'SUN')
light_auto_sun.energy = 3.0
light_auto_sun.angle = 0.0523599
ob_auto_sun = bpy.data.objects.new('AutoSun', light_auto_sun)
scene.collection.objects.link(ob_auto_sun)
ob_auto_sun.rotation_euler = (0.872665, 0.174533, 0.523599)
bpy.context.view_layer.update()
